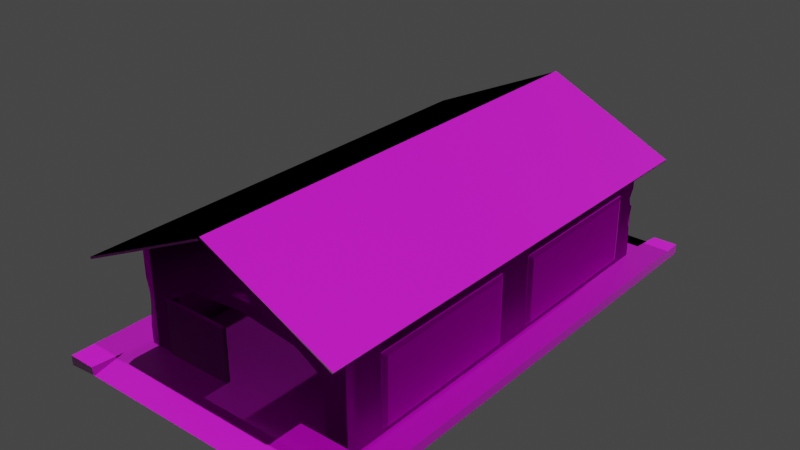# Source: warehouse.blend  (saved by Blender 3.4.6; exported with 4.5.12 LTS)
import bpy
from mathutils import Matrix  # noqa: F401  (used for matrix-valued properties, if any)

bpy.ops.wm.read_factory_settings(use_empty=True)
scene = bpy.context.scene
scene.name = 'Scene'

# ---- collections
col_collection = bpy.data.collections.new('Collection'); scene.collection.children.link(col_collection)

# ---- images (referenced by path relative to the original .blend; pixels are not part of the script)
import os
ASSET_DIR = os.environ.get("B2B_ASSET_DIR", "")  # directory of the original .blend (textures are referenced by path, not embedded)
HERE = os.path.dirname(os.path.abspath(__file__))  # packed textures are extracted next to this script under _unpacked/

def load_image(name, relpath, width, height, colorspace="sRGB"):
    """Load a texture the original file referenced (path relative to the .blend, or extracted next to this script)."""
    p = next((c for c in (os.path.join(HERE, relpath), os.path.join(ASSET_DIR, relpath)) if relpath and os.path.exists(c)), "")
    if p:
        img = bpy.data.images.load(p, check_existing=True)
        img.name = name
    else:  # same state as the original file: an image datablock whose file is absent (Cycles renders it pink)
        img = bpy.data.images.new(name, width, height)
        img.source = "FILE"
        img.filepath = "//" + (relpath or name)
    img.colorspace_settings.name = colorspace
    return img
img_cement_jpg = load_image('cement.jpg', 'nes/cement.jpg', 1024, 1024, 'sRGB')
img_cement_normal_jpg = load_image('cement normal.jpg', 'nes/cement normal.jpg', 1024, 1024, 'Non-Color')
img_awm_tex_jpg = load_image('awm tex.jpg', 'awm tex.jpg', 1024, 1024, 'sRGB')
img_matt_palmer_tmetg2ky59m_unsplashnormal_jpg = load_image('matt-palmer-TmETG2KY59M-unsplashNormal.jpg', 'nes/matt-palmer-TmETG2KY59M-unsplashNormal.jpg', 1024, 1024, 'Non-Color')
img_download_jpg = load_image('download.jpg', 'nes/download.jpg', 1024, 1024, 'sRGB')
img_dno_jpg = load_image('dno.jpg', 'nes/dno.jpg', 1024, 1024, 'Non-Color')
img_steelpalt_jpg = load_image('steelpalt.jpg', 'nes/steelpalt.jpg', 1024, 1024, 'sRGB')
img_steelpaltnor_jpg = load_image('steelpaltnor.jpg', 'nes/steelpaltnor.jpg', 1024, 1024, 'Non-Color')
img_asbestos_jpg = load_image('asbestos.jpg', 'nes/asbestos.jpg', 1024, 1024, 'sRGB')
img_asbestosnor_jpg = load_image('asbestosnor.jpg', 'nes/asbestosnor.jpg', 1024, 1024, 'Non-Color')

# ---- materials (node trees are filled in below, after node groups)
mat_material_009 = bpy.data.materials.new('Material.009')
mat_material_009.use_transparent_shadow = False
mat_material_001 = bpy.data.materials.new('Material.001')
mat_material_001.use_transparent_shadow = False
mat_material_002 = bpy.data.materials.new('Material.002')
mat_material_002.use_transparent_shadow = False
mat_material_005 = bpy.data.materials.new('Material.005')
mat_material_005.use_transparent_shadow = False
mat_material_007 = bpy.data.materials.new('Material.007')
mat_material_007.use_transparent_shadow = False
mat_material_006 = bpy.data.materials.new('Material.006')
mat_material_006.use_transparent_shadow = False

# ---- material node trees
mat_material_009.use_nodes = True; mat_material_009.node_tree.nodes.clear()
_N = mat_material_009.node_tree.nodes; _L = mat_material_009.node_tree.links
n0 = _N.new('ShaderNodeBsdfPrincipled'); n0.name = 'Principled BSDF'; n0.location = (10, 300)
n0.distribution = 'GGX'
n0.subsurface_method = 'RANDOM_WALK_SKIN'
n0.inputs[3].default_value = 1.45
n0.inputs[27].default_value = (0.0, 0.0, 0.0, 1.0)
n0.inputs[28].default_value = 1.0
n1 = _N.new('ShaderNodeOutputMaterial'); n1.name = 'Material Output'; n1.location = (300, 300)
n2 = _N.new('ShaderNodeTexImage'); n2.name = 'Image Texture'; n2.location = (-337, 241)
n2.image = img_cement_jpg
n3 = _N.new('ShaderNodeTexImage'); n3.name = 'Image Texture.001'; n3.location = (-376, -225)
n3.image = img_cement_normal_jpg
n4 = _N.new('ShaderNodeNormalMap'); n4.name = 'Normal Map'; n4.location = (-172, -197)
_L.new(n0.outputs[0], n1.inputs[0])
_L.new(n2.outputs[0], n0.inputs[0])
_L.new(n3.outputs[0], n4.inputs[1])
_L.new(n4.outputs[0], n0.inputs[5])
n1.is_active_output = True
mat_material_001.use_nodes = True; mat_material_001.node_tree.nodes.clear()
_N = mat_material_001.node_tree.nodes; _L = mat_material_001.node_tree.links
n0 = _N.new('ShaderNodeBsdfPrincipled'); n0.name = 'Principled BSDF'; n0.location = (10, 300)
n0.distribution = 'GGX'
n0.subsurface_method = 'RANDOM_WALK_SKIN'
n0.inputs[2].default_value = 1.0
n0.inputs[3].default_value = 1.45
n0.inputs[13].default_value = 0.0
n0.inputs[27].default_value = (0.0, 0.0, 0.0, 1.0)
n0.inputs[28].default_value = 1.0
n1 = _N.new('ShaderNodeOutputMaterial'); n1.name = 'Material Output'; n1.location = (300, 300)
n2 = _N.new('ShaderNodeTexImage'); n2.name = 'Image Texture'; n2.location = (-277, 231)
n2.image = img_awm_tex_jpg
n3 = _N.new('ShaderNodeNormalMap'); n3.name = 'Normal Map'; n3.location = (-144, -176)
n4 = _N.new('ShaderNodeTexCoord'); n4.name = 'Texture Coordinate.001'; n4.location = (-824, -157)
n5 = _N.new('ShaderNodeMapping'); n5.name = 'Mapping'; n5.location = (-642, 265)
n5.inputs[3].default_value = (0.8, 1.2, 0.6)
n6 = _N.new('ShaderNodeTexCoord'); n6.name = 'Texture Coordinate'; n6.location = (-796, 142)
n7 = _N.new('ShaderNodeMapping'); n7.name = 'Mapping.001'; n7.location = (-569, -64)
n7.inputs[3].default_value = (8.6, 15.7, 4.8)
n8 = _N.new('ShaderNodeTexImage'); n8.name = 'Image Texture.001'; n8.location = (-423, -193)
n8.image = img_matt_palmer_tmetg2ky59m_unsplashnormal_jpg
_L.new(n0.outputs[0], n1.inputs[0])
_L.new(n2.outputs[0], n0.inputs[0])
_L.new(n3.outputs[0], n0.inputs[5])
_L.new(n5.outputs[0], n2.inputs[0])
_L.new(n6.outputs[2], n5.inputs[0])
_L.new(n4.outputs[2], n7.inputs[0])
_L.new(n7.outputs[0], n8.inputs[0])
_L.new(n8.outputs[0], n3.inputs[1])
n1.is_active_output = True
mat_material_002.use_nodes = True; mat_material_002.node_tree.nodes.clear()
_N = mat_material_002.node_tree.nodes; _L = mat_material_002.node_tree.links
n0 = _N.new('ShaderNodeBsdfPrincipled'); n0.name = 'Principled BSDF'; n0.location = (10, 300)
n0.distribution = 'GGX'
n0.subsurface_method = 'RANDOM_WALK_SKIN'
n0.inputs[3].default_value = 1.45
n0.inputs[27].default_value = (0.0, 0.0, 0.0, 1.0)
n0.inputs[28].default_value = 1.0
n1 = _N.new('ShaderNodeOutputMaterial'); n1.name = 'Material Output'; n1.location = (300, 300)
n2 = _N.new('ShaderNodeNormalMap'); n2.name = 'Normal Map'; n2.location = (-209, -111)
n3 = _N.new('ShaderNodeTexImage'); n3.name = 'Image Texture'; n3.location = (-301, 269)
n3.image = img_download_jpg
n4 = _N.new('ShaderNodeMapping'); n4.name = 'Mapping'; n4.location = (-509, 84)
n4.inputs[3].default_value = (17.6, 54.2, 1.0)
n5 = _N.new('ShaderNodeTexImage'); n5.name = 'Image Texture.001'; n5.location = (-318, -57)
n5.image = img_dno_jpg
n6 = _N.new('ShaderNodeTexCoord'); n6.name = 'Texture Coordinate'; n6.location = (-780, 90)
_L.new(n0.outputs[0], n1.inputs[0])
_L.new(n3.outputs[0], n0.inputs[0])
_L.new(n5.outputs[0], n2.inputs[1])
_L.new(n2.outputs[0], n0.inputs[5])
_L.new(n4.outputs[0], n3.inputs[0])
_L.new(n4.outputs[0], n5.inputs[0])
_L.new(n6.outputs[2], n4.inputs[0])
n1.is_active_output = True
mat_material_005.use_nodes = True; mat_material_005.node_tree.nodes.clear()
_N = mat_material_005.node_tree.nodes; _L = mat_material_005.node_tree.links
n0 = _N.new('ShaderNodeBsdfPrincipled'); n0.name = 'Principled BSDF'; n0.location = (10, 300)
n0.distribution = 'GGX'
n0.subsurface_method = 'RANDOM_WALK_SKIN'
n0.inputs[1].default_value = 0.68
n0.inputs[2].default_value = 1.0
n0.inputs[3].default_value = 1.45
n0.inputs[13].default_value = 0.0
n0.inputs[27].default_value = (0.0, 0.0, 0.0, 1.0)
n0.inputs[28].default_value = 1.0
n1 = _N.new('ShaderNodeOutputMaterial'); n1.name = 'Material Output'; n1.location = (300, 300)
n2 = _N.new('ShaderNodeTexImage'); n2.name = 'Image Texture'; n2.location = (-549, 252)
n2.image = img_steelpalt_jpg
n3 = _N.new('ShaderNodeNormalMap'); n3.name = 'Normal Map'; n3.location = (-260, -196)
n4 = _N.new('ShaderNodeTexImage'); n4.name = 'Image Texture.001'; n4.location = (-523, -129)
n4.image = img_steelpaltnor_jpg
n5 = _N.new('ShaderNodeTexCoord'); n5.name = 'Texture Coordinate'; n5.location = (-1119, 45)
n6 = _N.new('ShaderNodeMapping'); n6.name = 'Mapping'; n6.location = (-883, 23)
n6.inputs[1].default_value = (1.0, 1.0, 0.0)
n6.inputs[3].default_value = (1.0, 2.7, 1.0)
_L.new(n0.outputs[0], n1.inputs[0])
_L.new(n2.outputs[0], n0.inputs[0])
_L.new(n4.outputs[0], n3.inputs[1])
_L.new(n3.outputs[0], n0.inputs[5])
_L.new(n5.outputs[2], n6.inputs[0])
_L.new(n6.outputs[0], n2.inputs[0])
_L.new(n6.outputs[0], n4.inputs[0])
n1.is_active_output = True
mat_material_007.use_nodes = True; mat_material_007.node_tree.nodes.clear()
_N = mat_material_007.node_tree.nodes; _L = mat_material_007.node_tree.links
n0 = _N.new('ShaderNodeOutputMaterial'); n0.name = 'Material Output'; n0.location = (300, 300)
n1 = _N.new('ShaderNodeBsdfPrincipled'); n1.name = 'Principled BSDF'; n1.location = (10, 300)
n1.distribution = 'GGX'
n1.subsurface_method = 'RANDOM_WALK_SKIN'
n1.inputs[3].default_value = 1.45
n1.inputs[27].default_value = (0.0, 0.0, 0.0, 1.0)
n1.inputs[28].default_value = 1.0
n2 = _N.new('ShaderNodeMapping'); n2.name = 'Mapping'; n2.location = (-906, 32)
n2.inputs[1].default_value = (0.68, 2.14, 0.0)
n2.inputs[3].default_value = (5.6, 15.1, 1.0)
n3 = _N.new('ShaderNodeNormalMap'); n3.name = 'Normal Map'; n3.location = (-284, -188)
n4 = _N.new('ShaderNodeTexImage'); n4.name = 'Image Texture'; n4.location = (-572, 261)
n4.image = img_steelpalt_jpg
n5 = _N.new('ShaderNodeTexCoord'); n5.name = 'Texture Coordinate'; n5.location = (-1142, 54)
n6 = _N.new('ShaderNodeTexImage'); n6.name = 'Image Texture.001'; n6.location = (-547, -120)
n6.image = img_steelpaltnor_jpg
_L.new(n1.outputs[0], n0.inputs[0])
_L.new(n6.outputs[0], n3.inputs[1])
_L.new(n5.outputs[2], n2.inputs[0])
_L.new(n2.outputs[0], n4.inputs[0])
_L.new(n2.outputs[0], n6.inputs[0])
_L.new(n4.outputs[0], n1.inputs[0])
_L.new(n3.outputs[0], n1.inputs[5])
n0.is_active_output = True
mat_material_006.use_nodes = True; mat_material_006.node_tree.nodes.clear()
_N = mat_material_006.node_tree.nodes; _L = mat_material_006.node_tree.links
n0 = _N.new('ShaderNodeOutputMaterial'); n0.name = 'Material Output'; n0.location = (300, 300)
n1 = _N.new('ShaderNodeTexImage'); n1.name = 'Image Texture'; n1.location = (-363, 271)
n1.image = img_asbestos_jpg
n2 = _N.new('ShaderNodeBsdfPrincipled'); n2.name = 'Principled BSDF'; n2.location = (10, 300)
n2.distribution = 'GGX'
n2.subsurface_method = 'RANDOM_WALK_SKIN'
n2.inputs[3].default_value = 1.45
n2.inputs[27].default_value = (0.0, 0.0, 0.0, 1.0)
n2.inputs[28].default_value = 1.0
n3 = _N.new('ShaderNodeNormalMap'); n3.name = 'Normal Map'; n3.location = (-180, -196)
n4 = _N.new('ShaderNodeTexImage'); n4.name = 'Image Texture.001'; n4.location = (-380, -91)
n4.image = img_asbestosnor_jpg
n5 = _N.new('ShaderNodeMapping'); n5.name = 'Mapping'; n5.location = (-682, 60)
n5.inputs[3].default_value = (5.8, 25.3, 1.0)
n6 = _N.new('ShaderNodeTexCoord'); n6.name = 'Texture Coordinate'; n6.location = (-924, 24)
_L.new(n2.outputs[0], n0.inputs[0])
_L.new(n1.outputs[0], n2.inputs[0])
_L.new(n4.outputs[0], n3.inputs[1])
_L.new(n3.outputs[0], n2.inputs[5])
_L.new(n5.outputs[0], n1.inputs[0])
_L.new(n5.outputs[0], n4.inputs[0])
_L.new(n6.outputs[2], n5.inputs[0])
n0.is_active_output = True

# ---- world
world_world = bpy.data.worlds.new('World'); scene.world = world_world
world_world.use_nodes = True; world_world.node_tree.nodes.clear()
_N = world_world.node_tree.nodes; _L = world_world.node_tree.links
n0 = _N.new('ShaderNodeOutputWorld'); n0.name = 'World Output'; n0.location = (300, 300)
n1 = _N.new('ShaderNodeBackground'); n1.name = 'Background'; n1.location = (10, 300)
n1.inputs[0].default_value = (0.05088, 0.05088, 0.05088, 1.0)
_L.new(n1.outputs[0], n0.inputs[0])
n0.is_active_output = True
world_world.color = (0.05088, 0.05088, 0.05088)
world_world.use_sun_shadow = False
world_world.sun_shadow_jitter_overblur = 0.0

# ---- lights
light_sun = bpy.data.lights.new('Sun', 'SUN')
light_sun.transmission_factor = 0.0
light_sun.energy = 1.0
light_sun.shadow_soft_size = 0.125
light_sun_001 = bpy.data.lights.new('Sun.001', 'SUN')
light_sun_001.transmission_factor = 0.0
light_sun_001.energy = 1.0
light_sun_001.shadow_soft_size = 0.125
light_spot = bpy.data.lights.new('Spot', 'SPOT')
light_spot.transmission_factor = 0.0
light_spot.shadow_soft_size = 0.25
light_spot.shadow_maximum_resolution = 0.006
light_spot.use_absolute_resolution = True
light_sun_002 = bpy.data.lights.new('Sun.002', 'SUN')
light_sun_002.transmission_factor = 0.0
light_sun_002.energy = 1.0
light_sun_002.shadow_soft_size = 0.125

# ---- meshes
me_cube_004 = bpy.data.meshes.new('Cube.004')
me_cube_004.from_pydata([(-1.0, -1.0, -1.0), (-1.0, -1.0, 1.0), (-1.0, 1.0, -1.0), (-1.0, 1.0, 1.0), (1.0, -1.0, -1.0), (1.0, -1.0, 1.0), (1.0, 1.0, -1.0), (1.0, 1.0, 1.0), (-0.8049, 1.0, -0.5), (-0.8049, -1.0, -0.5), (0.8234, 1.0, -0.5), (0.8234, -1.0, -0.5), (-1.0, -0.8652, -1.0), (-1.0, -0.8652, 1.0), (1.0, -0.8652, -1.0), (1.0, -0.8652, 1.0), (-0.7957, -0.8652, 1.0), (-0.7957, -0.8652, -1.0), (0.8122, -0.8652, 1.0), (0.8122, -0.8652, -1.0), (-1.0, 0.8787, 1.0), (1.0, 0.8787, -1.0), (-1.0, 0.8787, -1.0), (1.0, 0.8787, 1.0), (-0.7957, 0.8787, 1.0), (-0.7957, 0.8787, -1.0), (0.8122, 0.8787, 1.0), (0.8122, 0.8787, -1.0), (-1.0, -0.8767, -1.0), (1.0, -0.8767, 1.0), (-0.7957, -0.8767, 1.0), (-0.7957, -0.8767, -1.0), (0.8122, -0.8767, 1.0), (0.8122, -0.8767, -1.0), (-1.0, -0.8767, 1.0), (1.0, -0.8767, -1.0), (0.8347, 1.0, 1.0), (0.8347, -1.0, 1.0), (0.8347, -0.8652, 1.0), (0.8347, -0.8652, -1.0), (0.8347, 0.8787, -1.0), (0.8347, 0.8787, 1.0), (0.8347, -0.8767, 1.0), (0.8347, -0.8767, -1.0), (-1.0, 0.8889, 1.0), (1.0, 0.8889, -1.0), (-1.0, 0.8889, -1.0), (1.0, 0.8889, 1.0), (-0.7957, 0.8889, 1.0), (-0.7957, 0.8889, -1.0), (0.8122, 0.8889, 1.0), (0.8122, 0.8889, -1.0), (0.8347, 0.8889, 1.0), (0.8347, 0.8889, -1.0), (-0.8141, -1.0, 1.0), (-0.8141, 1.0, 1.0), (-0.8141, -0.8652, -1.0), (-0.8141, -0.8652, 1.0), (-0.8141, 0.8787, 1.0), (-0.8141, 0.8787, -1.0), (-0.8141, -0.8767, -1.0), (-0.8141, -0.8767, 1.0), (-0.8141, 0.8889, -1.0), (-0.8141, 0.8889, 1.0), (0.7585, 0.7997, 21.54), (0.7585, 0.7997, -0.1329), (0.7585, -0.7755, 21.54), (0.7585, -0.7755, -0.1329), (0.8128, 0.7997, 21.54), (0.8128, 0.7997, -0.1329), (0.8128, -0.7755, 21.54), (0.8128, -0.7755, -0.1329), (0.8128, 0.7997, 21.54), (0.8128, -0.7755, 21.54), (0.7585, 0.7997, 21.54), (0.7585, 0.7997, -0.1329), (0.7585, -0.7755, 21.54), (0.7585, -0.7755, -0.1329), (0.8089, -0.6615, 16.27), (0.8089, -0.6615, 2.273), (0.8119, -0.05713, 16.27), (0.8119, -0.05713, 2.273), (0.8089, -0.6615, 15.57), (0.8119, -0.05713, 15.57), (0.8089, -0.6615, 2.938), (0.8119, -0.05713, 2.938), (0.8086, -0.6313, 16.27), (0.8181, -0.6312, 2.273), (0.8275, -0.6312, 15.57), (0.8275, -0.6312, 2.938), (0.8087, -0.6464, 16.27), (0.8182, -0.6463, 2.273), (0.8277, -0.6463, 15.57), (0.8277, -0.6463, 2.938), (0.8122, -0.08583, 2.273), (0.8217, -0.08579, 15.57), (0.8217, -0.08579, 2.938), (0.8122, -0.08583, 16.27), (0.8121, -0.07148, 2.273), (0.8215, -0.07144, 15.57), (0.8215, -0.07144, 2.938), (0.8121, -0.07148, 16.27), (0.8119, -0.05713, 14.94), (0.8089, -0.6615, 14.94), (0.8275, -0.6312, 14.94), (0.8277, -0.6463, 14.94), (0.8217, -0.08579, 14.94), (0.8215, -0.07144, 14.94), (0.8089, -0.6615, 3.538), (0.8119, -0.05713, 3.538), (0.8275, -0.6312, 3.538), (0.8277, -0.6463, 3.538), (0.8217, -0.08579, 3.538), (0.8215, -0.07144, 3.538), (0.8089, 0.09313, 16.27), (0.8089, 0.09313, 2.273), (0.8119, 0.6975, 16.27), (0.8119, 0.6975, 2.273), (0.8089, 0.09313, 15.57), (0.8119, 0.6975, 15.57), (0.8089, 0.09313, 2.938), (0.8119, 0.6975, 2.938), (0.8086, 0.1233, 16.27), (0.8181, 0.1234, 2.273), (0.8275, 0.1234, 15.57), (0.8275, 0.1234, 2.938), (0.8087, 0.1082, 16.27), (0.8182, 0.1083, 2.273), (0.8277, 0.1083, 15.57), (0.8277, 0.1083, 2.938), (0.8122, 0.6688, 2.273), (0.8217, 0.6688, 15.57), (0.8217, 0.6688, 2.938), (0.8122, 0.6688, 16.27), (0.8121, 0.6831, 2.273), (0.8215, 0.6832, 15.57), (0.8215, 0.6832, 2.938), (0.8121, 0.6831, 16.27), (0.8119, 0.6975, 14.94), (0.8089, 0.09313, 14.94), (0.8275, 0.1234, 14.94), (0.8277, 0.1083, 14.94), (0.8217, 0.6688, 14.94), (0.8215, 0.6832, 14.94), (0.8089, 0.09313, 3.538), (0.8119, 0.6975, 3.538), (0.8275, 0.1234, 3.538), (0.8277, 0.1083, 3.538), (0.8217, 0.6688, 3.538), (0.8215, 0.6832, 3.538), (0.8128, 0.7997, 11.93), (0.8128, 0.7997, 15.95), (0.8128, 0.7797, 14.07), (0.8128, 0.7862, 12.7), (0.8128, 0.7997, 5.696), (0.8128, 0.7997, 11.54), (0.8128, 0.7909, 10.09), (0.8128, 0.7838, 8.489), (0.8128, 0.7931, 7.07), (0.8156, -0.6464, 16.27), (0.8158, -0.6615, 16.27), (0.8158, -0.6615, 2.938), (0.8158, -0.6615, 2.274), (0.8189, -0.07146, 2.274), (0.8188, -0.0571, 2.274), (0.8188, -0.0571, 15.57), (0.8188, -0.0571, 16.27), (0.8158, -0.6615, 15.57), (0.8188, -0.0571, 14.94), (0.8158, -0.6615, 3.538), (0.8188, -0.0571, 2.938), (0.8191, -0.08581, 16.27), (0.8154, -0.6312, 16.27), (0.8251, -0.6463, 2.274), (0.8249, -0.6312, 2.274), (0.8191, -0.08581, 2.274), (0.8189, -0.07146, 16.27), (0.8188, -0.0571, 3.538), (0.8158, -0.6615, 14.94), (0.8156, 0.1083, 16.27), (0.8158, 0.09315, 16.27), (0.8158, 0.09315, 2.938), (0.8158, 0.09315, 2.274), (0.8189, 0.6832, 2.274), (0.8188, 0.6975, 2.274), (0.8188, 0.6975, 15.57), (0.8188, 0.6975, 16.27), (0.8158, 0.09315, 15.57), (0.8188, 0.6975, 14.94), (0.8158, 0.09315, 3.538), (0.8188, 0.6975, 2.938), (0.8191, 0.6688, 16.27), (0.8154, 0.1234, 16.27), (0.8251, 0.1083, 2.274), (0.8249, 0.1234, 2.274), (0.8191, 0.6688, 2.274), (0.8189, 0.6832, 16.27), (0.8188, 0.6975, 3.538), (0.8158, 0.09315, 14.94), (0.8172, -0.6463, 16.27), (0.8173, -0.6614, 16.27), (0.8173, -0.6614, 2.939), (0.8173, -0.6614, 2.274), (0.8205, -0.07141, 2.274), (0.8203, -0.05706, 2.274), (0.8203, -0.05706, 15.57), (0.8203, -0.05706, 16.27), (0.8173, -0.6614, 15.57), (0.8203, -0.05706, 14.94), (0.83, -0.07137, 15.57), (0.8173, -0.6614, 3.539), (0.8203, -0.05706, 2.939), (0.83, -0.07137, 2.939), (0.8206, -0.08576, 16.27), (0.817, -0.6312, 16.27), (0.8266, -0.6463, 2.274), (0.8265, -0.6312, 2.274), (0.8361, -0.6462, 15.57), (0.8359, -0.6311, 15.57), (0.8361, -0.6462, 2.939), (0.8359, -0.6311, 2.939), (0.8359, -0.6311, 14.94), (0.8361, -0.6462, 14.94), (0.8206, -0.08576, 2.274), (0.8301, -0.08572, 15.57), (0.8301, -0.08572, 2.939), (0.8205, -0.07141, 16.27), (0.8301, -0.08572, 14.94), (0.83, -0.07137, 14.94), (0.8203, -0.05706, 3.539), (0.8173, -0.6614, 14.94), (0.8359, -0.6311, 3.539), (0.8361, -0.6462, 3.539), (0.8301, -0.08572, 3.539), (0.83, -0.07137, 3.539), (0.8172, 0.1083, 16.27), (0.8173, 0.0932, 16.27), (0.8173, 0.0932, 2.939), (0.8173, 0.0932, 2.274), (0.8205, 0.6832, 2.274), (0.8203, 0.6976, 2.274), (0.8203, 0.6976, 15.57), (0.8203, 0.6976, 16.27), (0.8173, 0.0932, 15.57), (0.8203, 0.6976, 14.94), (0.83, 0.6833, 15.57), (0.8173, 0.0932, 3.539), (0.8203, 0.6976, 2.939), (0.83, 0.6833, 2.939), (0.8206, 0.6689, 16.27), (0.817, 0.1234, 16.27), (0.8266, 0.1084, 2.274), (0.8265, 0.1235, 2.274), (0.8361, 0.1084, 15.57), (0.8359, 0.1235, 15.57), (0.8361, 0.1084, 2.939), (0.8359, 0.1235, 2.939), (0.8359, 0.1235, 14.94), (0.8361, 0.1084, 14.94), (0.8206, 0.6689, 2.274), (0.8301, 0.6689, 15.57), (0.8301, 0.6689, 2.939), (0.8205, 0.6832, 16.27), (0.8301, 0.6689, 14.94), (0.83, 0.6833, 14.94), (0.8203, 0.6976, 3.539), (0.8173, 0.0932, 14.94), (0.8359, 0.1235, 3.539), (0.8361, 0.1084, 3.539), (0.8301, 0.6689, 3.539), (0.83, 0.6833, 3.539), (-0.6915, -0.7755, 21.54), (-0.6915, -0.7755, -0.1328), (-0.6915, 0.7997, 21.54), (-0.6915, 0.7997, -0.133), (-0.7459, -0.7755, 21.54), (-0.7459, -0.7755, -0.1327), (-0.7459, 0.7997, 21.54), (-0.7459, 0.7997, -0.133), (-0.7459, -0.7755, 21.54), (-0.7459, 0.7997, 21.54), (-0.6915, -0.7755, 21.54), (-0.6915, -0.7755, -0.1328), (-0.6915, 0.7997, 21.54), (-0.6915, 0.7997, -0.133), (-0.7419, 0.6857, 16.27), (-0.7419, 0.6857, 2.273), (-0.7449, 0.08137, 16.27), (-0.7449, 0.08137, 2.273), (-0.7419, 0.6857, 15.57), (-0.7449, 0.08137, 15.57), (-0.7419, 0.6857, 2.938), (-0.7449, 0.08137, 2.938), (-0.7416, 0.6555, 16.27), (-0.7511, 0.6555, 2.273), (-0.7605, 0.6554, 15.57), (-0.7605, 0.6554, 2.938), (-0.7418, 0.6706, 16.27), (-0.7512, 0.6706, 2.273), (-0.7607, 0.6705, 15.57), (-0.7607, 0.6705, 2.938), (-0.7452, 0.1101, 2.273), (-0.7547, 0.11, 15.57), (-0.7547, 0.11, 2.938), (-0.7452, 0.1101, 16.27), (-0.7451, 0.09572, 2.273), (-0.7546, 0.09568, 15.57), (-0.7546, 0.09568, 2.938), (-0.7451, 0.09572, 16.27), (-0.7449, 0.08137, 14.94), (-0.7419, 0.6857, 14.94), (-0.7605, 0.6554, 14.94), (-0.7607, 0.6705, 14.94), (-0.7547, 0.11, 14.94), (-0.7546, 0.09568, 14.94), (-0.7419, 0.6857, 3.538), (-0.7449, 0.08137, 3.538), (-0.7605, 0.6554, 3.538), (-0.7607, 0.6705, 3.538), (-0.7547, 0.11, 3.538), (-0.7546, 0.09568, 3.538), (-0.7419, -0.06889, 16.27), (-0.7419, -0.06889, 2.273), (-0.7449, -0.6733, 16.27), (-0.7449, -0.6733, 2.273), (-0.7419, -0.06889, 15.57), (-0.7449, -0.6733, 15.57), (-0.7419, -0.06889, 2.938), (-0.7449, -0.6733, 2.938), (-0.7416, -0.0991, 16.27), (-0.7511, -0.09915, 2.273), (-0.7605, -0.09919, 15.57), (-0.7605, -0.09919, 2.938), (-0.7418, -0.084, 16.27), (-0.7512, -0.08404, 2.273), (-0.7607, -0.08408, 15.57), (-0.7607, -0.08408, 2.938), (-0.7452, -0.6445, 2.273), (-0.7547, -0.6446, 15.57), (-0.7547, -0.6446, 2.938), (-0.7452, -0.6445, 16.27), (-0.7451, -0.6589, 2.273), (-0.7546, -0.6589, 15.57), (-0.7546, -0.6589, 2.938), (-0.7451, -0.6589, 16.27), (-0.7449, -0.6733, 14.94), (-0.7419, -0.06889, 14.94), (-0.7605, -0.09919, 14.94), (-0.7607, -0.08408, 14.94), (-0.7547, -0.6446, 14.94), (-0.7546, -0.6589, 14.94), (-0.7419, -0.06889, 3.538), (-0.7449, -0.6733, 3.538), (-0.7605, -0.09919, 3.538), (-0.7607, -0.08408, 3.538), (-0.7547, -0.6446, 3.538), (-0.7546, -0.6589, 3.538), (-0.7459, -0.7755, 4.865), (-0.7459, -0.7755, 14.61), (-0.7459, -0.7443, 8.999), (-0.7459, -0.757, 7.217), (-0.7132, -0.7755, 9.497), (-0.7185, -0.7755, 5.788), (-0.7459, -0.7507, 8.108), (-0.7158, -0.7755, 7.642), (-0.7459, -0.7475, 8.554), (-0.7145, -0.7755, 8.57), (-0.7509, 0.6706, 16.27), (-0.7511, 0.6857, 16.27), (-0.7511, 0.6857, 2.938), (-0.7511, 0.6857, 2.274), (-0.7542, 0.09569, 2.274), (-0.7541, 0.08134, 2.274), (-0.7541, 0.08134, 15.57), (-0.7541, 0.08134, 16.27), (-0.7511, 0.6857, 15.57), (-0.7541, 0.08134, 14.94), (-0.7637, 0.09565, 15.57), (-0.7511, 0.6857, 3.538), (-0.7541, 0.08134, 2.939), (-0.7637, 0.09565, 2.939), (-0.7544, 0.11, 16.27), (-0.7507, 0.6555, 16.27), (-0.7604, 0.6706, 2.274), (-0.7602, 0.6554, 2.274), (-0.7699, 0.6705, 15.57), (-0.7697, 0.6554, 15.57), (-0.7699, 0.6705, 2.938), (-0.7697, 0.6554, 2.938), (-0.7697, 0.6554, 14.94), (-0.7699, 0.6705, 14.94), (-0.7544, 0.11, 2.274), (-0.7639, 0.11, 15.57), (-0.7639, 0.11, 2.939), (-0.7542, 0.09569, 16.27), (-0.7639, 0.11, 14.94), (-0.7637, 0.09565, 14.94), (-0.7541, 0.08134, 3.539), (-0.7511, 0.6857, 14.94), (-0.7697, 0.6554, 3.538), (-0.7699, 0.6705, 3.538), (-0.7639, 0.11, 3.539), (-0.7637, 0.09565, 3.539), (-0.7509, -0.08403, 16.27), (-0.7511, -0.06892, 16.27), (-0.7511, -0.06892, 2.939), (-0.7511, -0.06892, 2.274), (-0.7542, -0.6589, 2.274), (-0.7541, -0.6733, 2.274), (-0.7541, -0.6733, 15.57), (-0.7541, -0.6733, 16.27), (-0.7511, -0.06892, 15.57), (-0.7541, -0.6733, 14.94), (-0.7637, -0.659, 15.57), (-0.7511, -0.06892, 3.539), (-0.7541, -0.6733, 2.939), (-0.7637, -0.659, 2.939), (-0.7544, -0.6446, 16.27), (-0.7507, -0.09914, 16.27), (-0.7604, -0.08407, 2.274), (-0.7602, -0.09918, 2.274), (-0.7699, -0.08411, 15.57), (-0.7697, -0.09922, 15.57), (-0.7699, -0.08411, 2.939), (-0.7697, -0.09922, 2.939), (-0.7697, -0.09922, 14.94), (-0.7699, -0.08411, 14.94), (-0.7544, -0.6446, 2.274), (-0.7639, -0.6446, 15.57), (-0.7639, -0.6446, 2.939), (-0.7542, -0.6589, 16.27), (-0.7639, -0.6446, 14.94), (-0.7637, -0.659, 14.94), (-0.7541, -0.6733, 3.539), (-0.7511, -0.06892, 14.94), (-0.7697, -0.09922, 3.539), (-0.7699, -0.08411, 3.539), (-0.7639, -0.6446, 3.539), (-0.7637, -0.659, 3.539), (0.8065, 0.7713, 0.03987), (0.8065, 0.7713, 21.43), (-0.735, 0.7713, 0.03987), (-0.735, 0.7713, 21.43), (0.03578, 0.7713, 21.43), (-0.3496, 0.7713, 21.43), (0.4212, 0.7713, 21.43), (0.6138, 0.7713, 0.03987), (0.6138, 0.7713, 21.43), (-0.5423, 0.7713, 21.43), (-0.5423, 0.7713, 0.03987), (-0.5423, 0.7713, 11.57), (-0.3496, 0.7713, 15.24), (0.6138, 0.7713, 12.08), (0.03578, 0.7713, 16.93), (0.4212, 0.7713, 16.12), (0.8065, 0.7713, 0.03987), (0.8065, 0.7713, 21.43), (-0.735, 0.7713, 0.03987), (-0.735, 0.7713, 21.43), (0.8065, 0.8056, 0.03987), (0.8065, 0.8056, 21.43), (-0.735, 0.8056, 0.03987), (-0.735, 0.8056, 21.43), (0.03578, 0.7713, 21.43), (0.03578, 0.8056, 21.43), (-0.3496, 0.7713, 21.43), (-0.3496, 0.8056, 21.43), (0.4212, 0.8056, 21.43), (0.4212, 0.7713, 21.43), (0.6138, 0.7713, 0.03987), (0.6138, 0.8056, 21.43), (0.6138, 0.7713, 21.43), (0.6138, 0.8056, 0.03987), (-0.5423, 0.7713, 21.43), (-0.5423, 0.8056, 0.03987), (-0.5423, 0.7713, 0.03987), (-0.5423, 0.8056, 21.43), (0.03578, 0.8056, 16.89), (-0.3496, 0.8056, 15.32), (-0.5423, 0.8056, 11.69), (0.6138, 0.8056, 12.21), (0.4212, 0.8056, 16.05), (-0.5423, 0.7713, 11.57), (-0.3496, 0.7713, 15.24), (0.6138, 0.7713, 12.08), (0.03578, 0.7713, 16.93), (0.4212, 0.7713, 16.12), (0.8065, 0.8056, 15.77), (0.8065, 0.8056, 11.97), (0.7661, 0.8056, 14.21), (0.7735, 0.8056, 12.41), (0.8065, 0.8056, 11.48), (0.8065, 0.8056, 5.839), (0.7737, 0.8056, 6.812), (0.779, 0.8056, 8.593), (0.8065, 0.8056, 15.81), (-0.735, -0.7408, 0.03978), (-0.735, -0.7408, 21.43), (0.8065, -0.7408, 0.03994), (0.8065, -0.7408, 21.43), (0.03578, -0.7408, 21.43), (0.4212, -0.7408, 21.43), (-0.3496, -0.7408, 21.43), (-0.5423, -0.7408, 0.0398), (-0.5423, -0.7408, 21.43), (0.6138, -0.7408, 21.43), (0.6138, -0.7408, 0.03992), (0.6138, -0.7408, 11.57), (0.4212, -0.7408, 15.24), (-0.5423, -0.7408, 12.08), (0.03578, -0.7408, 16.93), (-0.3496, -0.7408, 16.12), (-0.735, -0.7408, 0.03978), (-0.735, -0.7408, 21.43), (0.8065, -0.7408, 0.03995), (0.8065, -0.7408, 21.43), (-0.735, -0.771, 0.03979), (-0.735, -0.771, 21.43), (0.8065, -0.7752, 0.03995), (0.8065, -0.7752, 21.43), (0.03578, -0.7408, 21.43), (0.03578, -0.7752, 21.43), (0.4212, -0.7408, 21.43), (0.4212, -0.7752, 21.43), (-0.3496, -0.7752, 21.43), (-0.3496, -0.7408, 21.43), (-0.5423, -0.7408, 0.0398), (-0.5423, -0.7752, 21.43), (-0.5423, -0.7408, 21.43), (-0.5423, -0.7752, 0.03981), (0.6138, -0.7408, 21.43), (0.6138, -0.7752, 0.03993), (0.6138, -0.7408, 0.03993), (0.6138, -0.7752, 21.43), (0.03578, -0.7752, 16.89), (0.4212, -0.7752, 15.32), (0.6138, -0.7752, 11.69), (-0.5423, -0.7752, 12.21), (-0.3496, -0.7752, 16.05), (0.6138, -0.7408, 11.57), (0.4212, -0.7408, 15.24), (-0.5423, -0.7408, 12.08), (0.03578, -0.7408, 16.93), (-0.3496, -0.7408, 16.12), (-0.5423, -0.7408, 6.062), (-0.5423, -0.7752, 6.126), (-0.5423, -0.7408, 9.072), (-0.5423, -0.7752, 9.169), (0.03578, -0.7752, 19.16), (0.4212, -0.7752, 18.37), (0.6138, -0.7752, 16.56), (-0.5423, -0.7752, 16.82), (-0.3496, -0.7752, 18.74), (0.03578, -0.7752, 20.82), (0.4212, -0.7752, 20.61), (0.6138, -0.7752, 20.13), (-0.5423, -0.7752, 20.2), (-0.3496, -0.7752, 20.71), (-0.0393, -0.7408, 21.43), (-0.0393, -0.7752, 21.43), (-0.0393, -0.7752, 16.73), (-0.0393, -0.7408, 16.77), (-0.0393, -0.7752, 19.08), (-0.0393, -0.7752, 20.8), (0.1067, -0.7752, 21.43), (0.1067, -0.7408, 21.43), (0.1067, -0.7752, 16.6), (0.1067, -0.7408, 16.62), (0.1067, -0.7752, 19.02), (0.1067, -0.7752, 20.78), (0.1041, -0.7408, 21.43), (0.1041, -0.7408, 16.63), (-0.0393, -0.7752, 21.43), (-0.0393, -0.7408, 16.77), (-0.0393, -0.7752, 19.08), (-0.0393, -0.7752, 20.8), (-0.0393, -0.7408, 21.43), (-0.0393, -0.7752, 16.73), (-0.5423, -0.7408, 16.76), (0.4212, -0.7408, 18.33), (0.6138, -0.7408, 16.5), (0.03578, -0.7408, 19.18), (-0.3496, -0.7408, 18.77), (0.1041, -0.7408, 19.03), (-0.03172, -0.7408, 21.43), (-0.03172, -0.7408, 16.78), (-0.03172, -0.7408, 19.11), (0.1041, -0.7408, 20.23), (-0.5423, -0.7408, 19.09), (0.4212, -0.7408, 19.88), (0.6138, -0.7408, 18.96), (0.03578, -0.7408, 20.3), (-0.3496, -0.7408, 20.1), (-0.03172, -0.7408, 20.27), (0.8066, 0.7667, 12.78), (0.7601, 0.7992, 14.16), (0.8068, 0.7991, 16.45), (0.7739, 0.8013, 14.37), (0.7747, 0.7991, 12.3), (0.7865, 0.7948, 14.9), (0.7908, 0.7997, 16.01), (0.807, 0.7992, 11.89), (0.8067, 0.7829, 14.62), (0.767, 0.8002, 14.26), (0.7806, 0.7969, 13.6), (0.7989, 0.7883, 13.82), (0.7543, 0.7997, 21.54), (0.7543, 0.7997, -0.1329), (0.8087, 0.7997, 21.54), (0.8087, 0.7997, -0.1329), (0.8087, 0.7997, 11.93), (0.8087, 0.7997, 15.95), (0.8087, 0.7997, 5.696), (0.8087, 0.7997, 11.54), (0.8087, 0.7997, 15.46), (0.7787, 0.7997, 12.5), (0.7704, 0.7997, 14.13), (0.7746, 0.7997, 13.32), (0.7896, 0.7997, 14.8), (0.8065, 0.7658, 0.03987), (0.8065, 0.7658, 21.43), (0.8065, 0.8002, 0.03987), (0.8065, 0.8002, 21.43), (0.8065, 0.8002, 15.77), (0.8065, 0.8002, 11.97), (0.8065, 0.8002, 11.48), (0.8065, 0.8002, 5.839), (0.8065, 0.8002, 15.81), (0.8065, 0.8002, 15.52), (0.8065, 0.8002, 12.31), (0.8065, 0.7864, 14.0), (0.8065, 0.7885, 12.89), (0.8065, 0.7874, 13.44), (0.8065, 0.7933, 14.76), (-0.7459, -0.7755, 4.865), (-0.7459, -0.7755, 14.61), (-0.7459, -0.7443, 8.999), (-0.7459, -0.757, 7.217), (-0.7132, -0.7755, 9.497), (-0.7185, -0.7755, 5.788), (-0.7364, -0.7715, 8.924), (-0.7459, -0.7507, 8.108), (-0.7158, -0.7755, 7.642), (-0.7384, -0.7697, 11.57), (-0.7459, -0.7475, 8.554), (-0.7145, -0.7755, 8.57), (0.6424, 0.7936, 11.86), (0.6424, 0.7936, 0.1503), (0.1845, 0.7936, 11.86), (0.1845, 0.7936, 0.1503), (0.6424, 0.8048, 11.86), (0.6424, 0.8048, 0.1503), (0.1845, 0.8048, 11.86), (0.1845, 0.8048, 0.1503), (0.601, 0.7936, 11.86), (0.601, 0.7936, 0.1503), (0.601, 0.8048, 11.86), (0.601, 0.8048, 0.1503), (0.2116, 0.7936, 0.1503), (0.2116, 0.8048, 11.86), (0.2116, 0.7936, 11.86), (0.2116, 0.8048, 0.1503), (0.6424, 0.7936, 10.76), (0.1845, 0.7936, 10.76), (0.1845, 0.8048, 10.76), (0.6424, 0.8048, 10.76), (0.601, 0.8048, 10.76), (0.601, 0.7936, 10.76), (0.2116, 0.8048, 10.76), (0.2116, 0.7936, 10.76), (0.6424, 0.7936, 1.267), (0.1845, 0.7936, 1.267), (0.1845, 0.8048, 1.267), (0.6424, 0.8048, 1.267), (0.601, 0.8048, 1.267), (0.601, 0.7936, 1.267), (0.2116, 0.8048, 1.267), (0.2116, 0.7936, 1.267), (0.1845, 0.8082, 10.76), (0.1845, 0.8082, 11.86), (0.2116, 0.8082, 11.86), (0.601, 0.8082, 0.1503), (0.6424, 0.8082, 0.1503), (0.6424, 0.8082, 10.76), (0.6424, 0.8082, 11.86), (0.601, 0.8082, 11.86), (0.2116, 0.8082, 0.1503), (0.601, 0.8082, 10.76), (0.1845, 0.8082, 0.1503), (0.2116, 0.8082, 10.76), (0.1845, 0.8082, 1.267), (0.6424, 0.8082, 1.267), (0.601, 0.8082, 1.267), (0.2116, 0.8082, 1.267), (-0.1205, -0.7795, 11.86), (-0.1205, -0.7795, 0.1503), (-0.5784, -0.7795, 11.86), (-0.5784, -0.7795, 0.1503), (-0.1205, -0.7683, 11.86), (-0.1205, -0.7683, 0.1503), (-0.5784, -0.7683, 11.86), (-0.5784, -0.7683, 0.1503), (-0.1619, -0.7795, 11.86), (-0.1619, -0.7795, 0.1503), (-0.1619, -0.7683, 11.86), (-0.1619, -0.7683, 0.1503), (-0.5513, -0.7795, 0.1503), (-0.5513, -0.7683, 11.86), (-0.5513, -0.7795, 11.86), (-0.5513, -0.7683, 0.1503), (-0.1205, -0.7795, 10.76), (-0.5784, -0.7795, 10.76), (-0.5784, -0.7683, 10.76), (-0.1205, -0.7683, 10.76), (-0.1619, -0.7683, 10.76), (-0.1619, -0.7795, 10.76), (-0.5513, -0.7683, 10.76), (-0.5513, -0.7795, 10.76), (-0.1205, -0.7795, 1.267), (-0.5784, -0.7795, 1.267), (-0.5784, -0.7683, 1.267), (-0.1205, -0.7683, 1.267), (-0.1619, -0.7683, 1.267), (-0.1619, -0.7795, 1.267), (-0.5513, -0.7683, 1.267), (-0.5513, -0.7795, 1.267), (-0.5784, -0.7649, 10.76), (-0.5784, -0.7649, 11.86), (-0.5513, -0.7649, 11.86), (-0.1619, -0.7649, 0.1503), (-0.1205, -0.7649, 0.1503), (-0.1205, -0.7649, 10.76), (-0.1205, -0.7649, 11.86), (-0.1619, -0.7649, 11.86), (-0.5513, -0.7649, 0.1503), (-0.1619, -0.7649, 10.76), (-0.5784, -0.7649, 0.1503), (-0.5513, -0.7649, 10.76), (-0.5784, -0.7649, 1.267), (-0.1205, -0.7649, 1.267), (-0.1619, -0.7649, 1.267), (-0.5513, -0.7649, 1.267), (0.02267, -0.9056, 32.63), (0.02774, -0.9057, 32.96), (0.04071, 0.9311, 32.7), (0.04579, 0.9311, 33.04), (0.888, -0.9084, 20.23), (0.893, -0.9084, 20.57), (0.906, 0.9283, 20.3), (0.9111, 0.9283, 20.64), (0.807, 0.7732, 21.33), (0.03491, 0.7732, 32.55), (-0.7372, 0.7732, 21.33), (0.807, 0.8063, 21.33), (0.03491, 0.8063, 32.55), (-0.7372, 0.8063, 21.33), (-0.7372, -0.7418, 21.33), (0.03491, -0.7418, 32.55), (0.807, -0.7418, 21.33), (-0.7372, -0.775, 21.33), (0.03491, -0.775, 32.55), (0.807, -0.775, 21.33), (0.02305, -0.9095, 32.73), (0.02859, -0.9095, 32.36), (0.04321, 0.9273, 32.95), (0.04875, 0.9273, 32.58), (-0.9234, -0.9053, 19.27), (-0.9179, -0.9053, 18.9), (-0.9032, 0.9315, 19.49), (-0.8977, 0.9314, 19.12)], [(72, 73), (279, 280)], [(46, 44, 3, 2), (10, 36, 7, 6), (35, 29, 5, 4), (9, 54, 1, 0), (43, 35, 4, 11), (61, 34, 1, 54), (32, 30, 9, 11), (60, 31, 9), (42, 32, 11, 37), (31, 33, 11, 9), (25, 27, 19, 17), (41, 26, 18, 38), (59, 25, 17, 56), (26, 24, 16, 18), (58, 20, 13, 57), (40, 21, 14, 39), (21, 23, 15, 14), (28, 34, 13, 12), (45, 47, 23, 21), (53, 45, 21, 40), (63, 44, 20, 58), (50, 48, 24, 26), (62, 49, 25, 59), (52, 50, 26, 41), (49, 51, 27, 25), (12, 13, 20, 22), (0, 1, 34, 28), (17, 19, 33, 31), (38, 18, 32, 42), (56, 17, 31, 60), (18, 16, 30, 32), (57, 13, 34, 61), (39, 14, 35, 43), (14, 15, 29, 35), (19, 39, 43, 33), (15, 38, 42, 29), (47, 52, 41, 23), (51, 53, 40, 27), (27, 40, 39, 19), (23, 41, 38, 15), (29, 42, 37, 5), (4, 5, 37, 11), (33, 43, 11), (10, 53, 51), (7, 36, 52, 47), (8, 10, 51, 49), (36, 10, 50, 52), (8, 49, 62), (10, 8, 48, 50), (55, 3, 44, 63), (10, 6, 45, 53), (6, 7, 47, 45), (22, 20, 44, 46), (8, 55, 63, 48), (2, 8, 62, 46), (16, 57, 61, 30), (12, 56, 60, 28), (46, 62, 59, 22), (48, 63, 58, 24), (24, 58, 57, 16), (22, 59, 56, 12), (2, 3, 55, 8), (28, 60, 9, 0), (30, 61, 54, 9), (66, 67, 71, 70), (70, 71, 69, 154, 158, 157, 156, 155, 150, 153, 152, 151, 68), (66, 70, 68, 64), (71, 67, 65, 69), (74, 75, 77, 76), (100, 85, 81, 98), (101, 80, 83, 99), (113, 109, 85, 100), (111, 110, 89, 93), (90, 86, 88, 92), (93, 89, 87, 91), (84, 93, 91, 79), (78, 90, 92, 82), (108, 111, 93, 84), (110, 112, 96, 89), (86, 97, 95, 88), (89, 96, 94, 87), (112, 113, 100, 96), (97, 101, 99, 95), (96, 100, 98, 94), (95, 99, 107, 106), (88, 95, 106, 104), (82, 92, 105, 103), (92, 88, 104, 105), (99, 83, 102, 107), (106, 107, 113, 112), (104, 106, 112, 110), (103, 105, 111, 108), (105, 104, 110, 111), (107, 102, 109, 113), (136, 121, 117, 134), (137, 116, 119, 135), (149, 145, 121, 136), (147, 146, 125, 129), (126, 122, 124, 128), (129, 125, 123, 127), (120, 129, 127, 115), (114, 126, 128, 118), (144, 147, 129, 120), (146, 148, 132, 125), (122, 133, 131, 124), (125, 132, 130, 123), (148, 149, 136, 132), (133, 137, 135, 131), (132, 136, 134, 130), (131, 135, 143, 142), (124, 131, 142, 140), (118, 128, 141, 139), (128, 124, 140, 141), (135, 119, 138, 143), (142, 143, 149, 148), (140, 142, 148, 146), (139, 141, 147, 144), (141, 140, 146, 147), (143, 138, 145, 149), (172, 159, 199, 214), (194, 195, 259, 252), (165, 166, 206, 205), (191, 192, 250, 249), (190, 197, 265, 247), (163, 164, 204, 203), (198, 189, 246, 266), (161, 162, 202, 201), (184, 190, 247, 240), (176, 171, 213, 226), (186, 196, 262, 242), (189, 181, 237, 246), (159, 160, 200, 199), (167, 178, 230, 207), (188, 185, 241, 244), (177, 168, 208, 229), (173, 174, 216, 215), (182, 193, 251, 238), (174, 175, 223, 216), (195, 183, 239, 259), (180, 187, 243, 236), (171, 172, 214, 213), (192, 179, 235, 250), (170, 177, 229, 211), (185, 186, 242, 241), (178, 169, 210, 230), (183, 184, 240, 239), (164, 170, 211, 204), (181, 182, 238, 237), (166, 176, 226, 206), (169, 161, 201, 210), (196, 191, 249, 262), (179, 180, 236, 235), (187, 198, 266, 243), (168, 165, 205, 208), (162, 173, 215, 202), (175, 163, 203, 223), (197, 188, 244, 265), (160, 167, 207, 200), (193, 194, 252, 251), (144, 120, 181, 189), (90, 78, 160, 159), (116, 137, 196, 186), (101, 97, 171, 176), (117, 121, 190, 184), (84, 79, 162, 161), (139, 144, 189, 198), (98, 81, 164, 163), (121, 145, 197, 190), (133, 122, 192, 191), (83, 80, 166, 165), (123, 130, 195, 194), (86, 90, 159, 172), (127, 123, 194, 193), (78, 82, 167, 160), (145, 138, 188, 197), (94, 98, 163, 175), (79, 91, 173, 162), (102, 83, 165, 168), (118, 139, 198, 187), (126, 114, 180, 179), (137, 133, 191, 196), (108, 84, 161, 169), (80, 101, 176, 166), (120, 115, 182, 181), (81, 85, 170, 164), (134, 117, 184, 183), (103, 108, 169, 178), (119, 116, 186, 185), (85, 109, 177, 170), (122, 126, 179, 192), (97, 86, 172, 171), (114, 118, 187, 180), (130, 134, 183, 195), (87, 94, 175, 174), (115, 127, 193, 182), (91, 87, 174, 173), (109, 102, 168, 177), (138, 119, 185, 188), (82, 103, 178, 167), (212, 203, 204, 211), (226, 209, 205, 206), (234, 212, 211, 229), (232, 219, 220, 231), (199, 217, 218, 214), (219, 215, 216, 220), (201, 202, 215, 219), (200, 207, 217, 199), (210, 201, 219, 232), (231, 220, 225, 233), (214, 218, 224, 213), (220, 216, 223, 225), (233, 225, 212, 234), (213, 224, 209, 226), (225, 223, 203, 212), (224, 227, 228, 209), (218, 221, 227, 224), (207, 230, 222, 217), (217, 222, 221, 218), (209, 228, 208, 205), (227, 233, 234, 228), (221, 231, 233, 227), (230, 210, 232, 222), (222, 232, 231, 221), (228, 234, 229, 208), (248, 239, 240, 247), (262, 245, 241, 242), (270, 248, 247, 265), (268, 255, 256, 267), (235, 253, 254, 250), (255, 251, 252, 256), (237, 238, 251, 255), (236, 243, 253, 235), (246, 237, 255, 268), (267, 256, 261, 269), (250, 254, 260, 249), (256, 252, 259, 261), (269, 261, 248, 270), (249, 260, 245, 262), (261, 259, 239, 248), (260, 263, 264, 245), (254, 257, 263, 260), (243, 266, 258, 253), (253, 258, 257, 254), (245, 264, 244, 241), (263, 269, 270, 264), (257, 267, 269, 263), (266, 246, 268, 258), (258, 268, 267, 257), (264, 270, 265, 244), (273, 274, 278, 277), (277, 278, 276, 357, 360, 363, 365, 359, 358, 275), (275, 358, 361, 366, 364, 362, 357, 276, 272, 271), (273, 277, 275, 271), (278, 274, 272, 276), (281, 282, 284, 283), (307, 292, 288, 305), (308, 287, 290, 306), (320, 316, 292, 307), (318, 317, 296, 300), (297, 293, 295, 299), (300, 296, 294, 298), (291, 300, 298, 286), (285, 297, 299, 289), (315, 318, 300, 291), (317, 319, 303, 296), (293, 304, 302, 295), (296, 303, 301, 294), (319, 320, 307, 303), (304, 308, 306, 302), (303, 307, 305, 301), (302, 306, 314, 313), (295, 302, 313, 311), (289, 299, 312, 310), (299, 295, 311, 312), (306, 290, 309, 314), (313, 314, 320, 319), (311, 313, 319, 317), (310, 312, 318, 315), (312, 311, 317, 318), (314, 309, 316, 320), (343, 328, 324, 341), (344, 323, 326, 342), (356, 352, 328, 343), (354, 353, 332, 336), (333, 329, 331, 335), (336, 332, 330, 334), (327, 336, 334, 322), (321, 333, 335, 325), (351, 354, 336, 327), (353, 355, 339, 332), (329, 340, 338, 331), (332, 339, 337, 330), (355, 356, 343, 339), (340, 344, 342, 338), (339, 343, 341, 337), (338, 342, 350, 349), (331, 338, 349, 347), (325, 335, 348, 346), (335, 331, 347, 348), (342, 326, 345, 350), (349, 350, 356, 355), (347, 349, 355, 353), (346, 348, 354, 351), (348, 347, 353, 354), (350, 345, 352, 356), (380, 371, 372, 379), (394, 377, 373, 374), (402, 380, 379, 397), (400, 387, 388, 399), (367, 385, 386, 382), (387, 383, 384, 388), (369, 370, 383, 387), (368, 375, 385, 367), (378, 369, 387, 400), (399, 388, 393, 401), (382, 386, 392, 381), (388, 384, 391, 393), (401, 393, 380, 402), (381, 392, 377, 394), (393, 391, 371, 380), (392, 395, 396, 377), (386, 389, 395, 392), (375, 398, 390, 385), (385, 390, 389, 386), (377, 396, 376, 373), (395, 401, 402, 396), (389, 399, 401, 395), (398, 378, 400, 390), (390, 400, 399, 389), (396, 402, 397, 376), (416, 407, 408, 415), (430, 413, 409, 410), (438, 416, 415, 433), (436, 423, 424, 435), (403, 421, 422, 418), (423, 419, 420, 424), (405, 406, 419, 423), (404, 411, 421, 403), (414, 405, 423, 436), (435, 424, 429, 437), (418, 422, 428, 417), (424, 420, 427, 429), (437, 429, 416, 438), (417, 428, 413, 430), (429, 427, 407, 416), (428, 431, 432, 413), (422, 425, 431, 428), (411, 434, 426, 421), (421, 426, 425, 422), (413, 432, 412, 409), (431, 437, 438, 432), (425, 435, 437, 431), (434, 414, 436, 426), (426, 436, 435, 425), (432, 438, 433, 412), (292, 316, 397, 379), (329, 333, 403, 418), (304, 293, 382, 381), (321, 325, 411, 404), (337, 341, 407, 427), (294, 301, 391, 384), (322, 334, 419, 406), (298, 294, 384, 383), (316, 309, 376, 397), (345, 326, 409, 412), (289, 310, 398, 375), (351, 327, 405, 414), (297, 285, 368, 367), (323, 344, 430, 410), (308, 304, 381, 394), (324, 328, 415, 408), (291, 286, 370, 369), (346, 351, 414, 434), (305, 288, 372, 371), (328, 352, 433, 415), (340, 329, 418, 417), (290, 287, 374, 373), (330, 337, 427, 420), (293, 297, 367, 382), (334, 330, 420, 419), (285, 289, 375, 368), (352, 345, 412, 433), (301, 305, 371, 391), (286, 298, 383, 370), (309, 290, 373, 376), (325, 346, 434, 411), (333, 321, 404, 403), (344, 340, 417, 430), (315, 291, 369, 378), (287, 308, 394, 374), (327, 322, 406, 405), (288, 292, 379, 372), (341, 324, 408, 407), (310, 315, 378, 398), (326, 323, 410, 409), (449, 450, 448, 442, 441), (453, 454, 445, 443), (450, 451, 444, 448), (454, 452, 447, 445), (439, 440, 447, 452, 446), (451, 453, 443, 444), (457, 458, 462, 461), (472, 480, 470, 460, 495, 489, 490, 488, 491, 494, 493, 492, 459), (469, 472, 459, 455), (470, 471, 456, 460), (466, 465, 463, 464), (476, 473, 465, 466), (464, 463, 468, 467), (467, 468, 471, 470), (462, 458, 473, 476), (457, 461, 474, 475), (461, 462, 476, 479, 474), (480, 481, 467, 470), (477, 478, 466, 464), (478, 479, 476, 466), (481, 477, 464, 467), (469, 484, 480, 472), (480, 484, 486, 481), (481, 486, 485, 477), (477, 485, 483, 478), (478, 483, 482, 479), (475, 474, 479, 482), (489, 495, 487), (506, 507, 580, 590, 505, 499, 498), (593, 592, 502, 584), (590, 589, 501, 505), (592, 588, 504, 502), (496, 497, 504, 588, 578, 509, 503), (514, 515, 519, 518), (529, 545, 547, 537, 551, 556, 527, 517, 516), (516, 517, 513, 512), (526, 529, 516, 512), (527, 528, 513, 517), (564, 565, 520, 521), (533, 530, 522, 523), (572, 576, 525, 524), (524, 525, 528, 527), (519, 515, 530, 533), (514, 518, 531, 532), (518, 519, 533, 555, 550, 536, 531), (556, 557, 524, 527), (569, 554, 523, 564), (554, 555, 533, 523), (563, 553, 521, 559), (546, 541, 537, 547), (537, 541, 543, 538), (560, 561, 542, 534), (566, 567, 540, 535), (535, 540, 539, 536), (532, 531, 536, 539), (526, 544, 545, 529), (544, 546, 547, 545), (560, 534, 548, 562), (535, 536, 550, 549), (566, 535, 549, 568), (537, 538, 552, 551), (549, 550, 555, 554), (568, 549, 554, 569), (551, 552, 557, 556), (574, 562, 563, 575), (577, 560, 562, 574), (577, 573, 561, 560), (575, 563, 559, 572), (521, 520, 558, 559), (534, 566, 568, 548), (534, 542, 567, 566), (553, 569, 564, 521), (523, 522, 565, 564), (589, 587, 570, 501), (557, 575, 572, 524), (538, 543, 573, 577), (538, 577, 574, 552), (552, 574, 575, 557), (559, 558, 576, 572), (581, 583, 571, 510), (508, 571, 583, 579), (511, 509, 578, 582), (507, 508, 579, 580), (585, 511, 582, 586), (510, 585, 586, 581), (591, 593, 584, 500), (500, 570, 587, 591), (579, 583, 587, 589), (582, 578, 588, 592), (580, 579, 589, 590), (586, 582, 592, 593), (553, 591, 587, 569), (569, 587, 583, 568), (548, 568, 583, 581), (548, 581, 586, 562), (553, 563, 593, 591), (575, 574, 586, 593), (604, 603, 597, 599), (605, 604, 599, 600), (602, 605, 600, 596), (594, 601, 605, 602), (601, 598, 604, 605), (598, 595, 603, 604), (608, 611, 614, 618, 616, 617, 615, 610, 613, 612, 609, 607, 606), (621, 626, 625, 624, 629, 631, 632, 630, 633, 628, 623, 627, 622, 620, 619), (640, 641, 637, 634), (643, 645, 638, 635), (634, 639, 642, 640), (643, 644, 641, 640), (635, 636, 644, 643), (640, 642, 645, 643), (641, 644, 636, 640), (677, 658, 649, 671), (671, 649, 653, 672), (653, 661, 686, 688), (673, 651, 647, 670), (654, 656, 650, 646), (657, 655, 647, 651), (661, 658, 655, 657), (660, 659, 656, 654), (657, 651, 682, 681), (670, 647, 655, 675), (664, 672, 690, 678), (648, 652, 659, 660), (653, 649, 658, 661), (675, 655, 658, 677), (654, 667, 669, 660), (661, 657, 681, 686), (646, 662, 667, 654), (659, 652, 679, 680), (650, 665, 662, 646), (650, 656, 685, 684), (648, 663, 664, 652), (660, 669, 663, 648), (667, 675, 677, 669), (656, 659, 680, 685), (662, 670, 675, 667), (668, 676, 674, 666), (665, 673, 670, 662), (652, 664, 678, 679), (663, 671, 672, 664), (669, 677, 671, 663), (692, 681, 682, 691), (693, 686, 681, 692), (690, 688, 686, 693), (679, 678, 689, 680), (680, 689, 687, 685), (685, 687, 683, 684), (678, 690, 693, 689), (687, 692, 691, 683), (673, 665, 683, 691), (672, 653, 688, 690), (665, 650, 684, 683), (668, 666, 687, 689), (666, 674, 692, 687), (651, 673, 691, 682), (674, 676, 693, 692), (676, 668, 689, 693), (725, 706, 697, 719), (719, 697, 701, 720), (701, 709, 734, 736), (721, 699, 695, 718), (702, 704, 698, 694), (705, 703, 695, 699), (709, 706, 703, 705), (708, 707, 704, 702), (705, 699, 730, 729), (718, 695, 703, 723), (712, 720, 738, 726), (696, 700, 707, 708), (701, 697, 706, 709), (723, 703, 706, 725), (702, 715, 717, 708), (709, 705, 729, 734), (694, 710, 715, 702), (707, 700, 727, 728), (698, 713, 710, 694), (698, 704, 733, 732), (696, 711, 712, 700), (708, 717, 711, 696), (715, 723, 725, 717), (704, 707, 728, 733), (710, 718, 723, 715), (716, 724, 722, 714), (713, 721, 718, 710), (700, 712, 726, 727), (711, 719, 720, 712), (717, 725, 719, 711), (740, 729, 730, 739), (741, 734, 729, 740), (738, 736, 734, 741), (727, 726, 737, 728), (728, 737, 735, 733), (733, 735, 731, 732), (726, 738, 741, 737), (735, 740, 739, 731), (721, 713, 731, 739), (720, 701, 736, 738), (713, 698, 732, 731), (716, 714, 735, 737), (714, 722, 740, 735), (699, 721, 739, 730), (722, 724, 741, 740), (724, 716, 737, 741), (742, 743, 745, 744), (744, 745, 749, 748), (748, 749, 747, 746), (746, 747, 743, 742), (744, 748, 746, 742), (749, 745, 743, 747), (750, 751, 752), (752, 751, 754, 755), (755, 754, 753), (753, 754, 751, 750), (752, 755, 753, 750), (756, 757, 758), (758, 757, 760, 761), (761, 760, 759), (759, 760, 757, 756), (758, 761, 759, 756), (762, 763, 765, 764), (764, 765, 769, 768), (768, 769, 767, 766), (766, 767, 763, 762), (764, 768, 766, 762), (769, 765, 763, 767)])
me_cube_004.polygons.foreach_set('material_index', [0, 0, 0, 0, 0, 0, 0, 0, 0, 0, 0, 0, 0, 0, 0, 0, 0, 0, 0, 0, 0, 0, 0, 0, 0, 0, 0, 0, 0, 0, 0, 0, 0, 0, 0, 0, 0, 0, 0, 0, 0, 0, 0, 0, 0, 0, 0, 0, 0, 0, 0, 0, 0, 0, 0, 0, 0, 0, 0, 0, 0, 0, 0, 0, 1, 1, 1, 1, 2, 3, 3, 3, 3, 3, 3, 3, 3, 3, 3, 3, 3, 3, 3, 3, 3, 3, 3, 3, 3, 3, 3, 3, 3, 3, 3, 3, 3, 3, 3, 3, 3, 3, 3, 3, 3, 3, 3, 3, 3, 3, 3, 3, 3, 3, 3, 3, 3, 3, 3, 3, 3, 3, 3, 3, 3, 3, 3, 3, 3, 3, 3, 3, 3, 3, 3, 3, 3, 3, 3, 3, 3, 3, 3, 3, 3, 3, 3, 3, 3, 3, 3, 3, 3, 3, 3, 3, 3, 3, 3, 3, 3, 3, 3, 3, 3, 3, 3, 3, 3, 3, 3, 3, 3, 3, 3, 3, 3, 3, 3, 3, 3, 3, 3, 3, 3, 3, 3, 3, 3, 3, 3, 3, 3, 3, 3, 3, 3, 3, 3, 3, 3, 3, 3, 3, 3, 3, 3, 3, 3, 3, 3, 3, 3, 3, 3, 3, 3, 3, 3, 3, 3, 3, 3, 3, 3, 3, 3, 3, 3, 3, 3, 3, 3, 3, 3, 3, 3, 3, 3, 3, 3, 3, 3, 3, 3, 3, 3, 3, 3, 1, 1, 1, 1, 1, 2, 3, 3, 3, 3, 3, 3, 3, 3, 3, 3, 3, 3, 3, 3, 3, 3, 3, 3, 3, 3, 3, 3, 3, 3, 3, 3, 3, 3, 3, 3, 3, 3, 3, 3, 3, 3, 3, 3, 3, 3, 3, 3, 3, 3, 3, 3, 3, 3, 3, 3, 3, 3, 3, 3, 3, 3, 3, 3, 3, 3, 3, 3, 3, 3, 3, 3, 3, 3, 3, 3, 3, 3, 3, 3, 3, 3, 3, 3, 3, 3, 3, 3, 3, 3, 3, 3, 3, 3, 3, 3, 3, 3, 3, 3, 3, 3, 3, 3, 3, 3, 3, 3, 3, 3, 3, 3, 3, 3, 3, 3, 3, 3, 3, 3, 3, 3, 3, 3, 3, 3, 3, 3, 3, 3, 3, 3, 3, 3, 3, 3, 3, 3, 3, 3, 3, 3, 3, 3, 3, 3, 2, 2, 2, 2, 2, 2, 1, 1, 1, 1, 1, 1, 1, 1, 1, 1, 1, 1, 1, 1, 1, 1, 1, 1, 1, 1, 1, 1, 2, 2, 2, 2, 2, 1, 1, 1, 1, 1, 1, 1, 1, 1, 1, 1, 1, 1, 1, 1, 1, 1, 1, 1, 1, 1, 1, 1, 1, 1, 1, 1, 1, 1, 1, 1, 1, 1, 1, 1, 1, 1, 1, 1, 1, 2, 1, 1, 1, 1, 1, 2, 2, 2, 2, 2, 2, 2, 2, 2, 2, 2, 2, 1, 1, 1, 1, 1, 1, 0, 0, 0, 0, 0, 0, 0, 0, 0, 0, 0, 0, 0, 0, 0, 4, 4, 4, 4, 4, 4, 4, 4, 4, 4, 4, 4, 4, 4, 4, 4, 4, 4, 4, 4, 4, 4, 4, 4, 4, 4, 4, 4, 4, 4, 4, 4, 4, 4, 4, 4, 4, 4, 4, 4, 4, 4, 4, 4, 4, 4, 4, 4, 4, 4, 4, 4, 4, 4, 4, 4, 4, 4, 4, 4, 4, 4, 4, 4, 4, 4, 4, 4, 4, 4, 4, 4, 4, 4, 4, 4, 4, 4, 4, 4, 4, 4, 4, 4, 4, 4, 4, 4, 4, 4, 4, 4, 5, 5, 5, 5, 5, 5, 1, 1, 1, 1, 1, 1, 1, 1, 1, 1, 5, 5, 5, 5, 5, 5])
_uv = me_cube_004.uv_layers.new(name='UVMap')
_uv.uv.foreach_set('vector', [0.375, 0.2361, 0.625, 0.2361, 0.625, 0.25, 0.375, 0.25, 0.375, 0.4793, 0.625, 0.4793, 0.625, 0.5, 0.375, 0.5, 0.375, 0.7346, 0.625, 0.7346, 0.625, 0.75, 0.375, 0.75, 0.375, 0.9768, 0.625, 0.9768, 0.625, 1.0, 0.375, 1.0, 0.3543, 0.7346, 0.375, 0.7346, 0.375, 0.75, 0.3543, 0.75, 0.8518, 0.7346, 0.875, 0.7346, 0.875, 0.75, 0.8518, 0.75, 0.6485, 0.7346, 0.8495, 0.7346, 0.8495, 0.75, 0.6485, 0.75, 0.1482, 0.7346, 0.1505, 0.7346, 0.1482, 0.75, 0.6457, 0.7346, 0.6485, 0.7346, 0.6485, 0.75, 0.6457, 0.75, 0.1505, 0.7346, 0.3515, 0.7346, 0.3515, 0.75, 0.1505, 0.75, 0.1505, 0.5152, 0.3515, 0.5152, 0.3515, 0.7331, 0.1505, 0.7331, 0.6457, 0.5152, 0.6485, 0.5152, 0.6485, 0.7331, 0.6457, 0.7331, 0.1482, 0.5152, 0.1505, 0.5152, 0.1505, 0.7331, 0.1482, 0.7331, 0.6485, 0.5152, 0.8495, 0.5152, 0.8495, 0.7331, 0.6485, 0.7331, 0.8518, 0.5152, 0.875, 0.5152, 0.875, 0.7331, 0.8518, 0.7331, 0.3543, 0.5152, 0.375, 0.5152, 0.375, 0.7331, 0.3543, 0.7331, 0.375, 0.5152, 0.625, 0.5152, 0.625, 0.7331, 0.375, 0.7331, 0.375, 0.01541, 0.625, 0.01541, 0.625, 0.01685, 0.375, 0.01685, 0.375, 0.5139, 0.625, 0.5139, 0.625, 0.5152, 0.375, 0.5152, 0.3543, 0.5139, 0.375, 0.5139, 0.375, 0.5152, 0.3543, 0.5152, 0.8518, 0.5139, 0.875, 0.5139, 0.875, 0.5152, 0.8518, 0.5152, 0.6485, 0.5139, 0.8495, 0.5139, 0.8495, 0.5152, 0.6485, 0.5152, 0.1482, 0.5139, 0.1505, 0.5139, 0.1505, 0.5152, 0.1482, 0.5152, 0.6457, 0.5139, 0.6485, 0.5139, 0.6485, 0.5152, 0.6457, 0.5152, 0.1505, 0.5139, 0.3515, 0.5139, 0.3515, 0.5152, 0.1505, 0.5152, 0.375, 0.01685, 0.625, 0.01685, 0.625, 0.2348, 0.375, 0.2348, 0.375, 0.0, 0.625, 0.0, 0.625, 0.01541, 0.375, 0.01541, 0.1505, 0.7331, 0.3515, 0.7331, 0.3515, 0.7346, 0.1505, 0.7346, 0.6457, 0.7331, 0.6485, 0.7331, 0.6485, 0.7346, 0.6457, 0.7346, 0.1482, 0.7331, 0.1505, 0.7331, 0.1505, 0.7346, 0.1482, 0.7346, 0.6485, 0.7331, 0.8495, 0.7331, 0.8495, 0.7346, 0.6485, 0.7346, 0.8518, 0.7331, 0.875, 0.7331, 0.875, 0.7346, 0.8518, 0.7346, 0.3543, 0.7331, 0.375, 0.7331, 0.375, 0.7346, 0.3543, 0.7346, 0.375, 0.7331, 0.625, 0.7331, 0.625, 0.7346, 0.375, 0.7346, 0.3515, 0.7331, 0.3543, 0.7331, 0.3543, 0.7346, 0.3515, 0.7346, 0.625, 0.7331, 0.6457, 0.7331, 0.6457, 0.7346, 0.625, 0.7346, 0.625, 0.5139, 0.6457, 0.5139, 0.6457, 0.5152, 0.625, 0.5152, 0.3515, 0.5139, 0.3543, 0.5139, 0.3543, 0.5152, 0.3515, 0.5152, 0.3515, 0.5152, 0.3543, 0.5152, 0.3543, 0.7331, 0.3515, 0.7331, 0.625, 0.5152, 0.6457, 0.5152, 0.6457, 0.7331, 0.625, 0.7331, 0.625, 0.7346, 0.6457, 0.7346, 0.6457, 0.75, 0.625, 0.75, 0.375, 0.75, 0.625, 0.75, 0.625, 0.7707, 0.375, 0.7707, 0.3515, 0.7346, 0.3543, 0.7346, 0.3515, 0.75, 0.3543, 0.5, 0.3543, 0.5139, 0.3515, 0.5139, 0.625, 0.5, 0.6457, 0.5, 0.6457, 0.5139, 0.625, 0.5139, 0.1505, 0.5, 0.3515, 0.5, 0.3515, 0.5139, 0.1505, 0.5139, 0.6457, 0.5, 0.6485, 0.5, 0.6485, 0.5139, 0.6457, 0.5139, 0.1505, 0.5, 0.1505, 0.5139, 0.1482, 0.5139, 0.6485, 0.5, 0.8495, 0.5, 0.8495, 0.5139, 0.6485, 0.5139, 0.8518, 0.5, 0.875, 0.5, 0.875, 0.5139, 0.8518, 0.5139, 0.3543, 0.5, 0.375, 0.5, 0.375, 0.5139, 0.3543, 0.5139, 0.375, 0.5, 0.625, 0.5, 0.625, 0.5139, 0.375, 0.5139, 0.375, 0.2348, 0.625, 0.2348, 0.625, 0.2361, 0.375, 0.2361, 0.8495, 0.5, 0.8518, 0.5, 0.8518, 0.5139, 0.8495, 0.5139, 0.125, 0.5, 0.1482, 0.5, 0.1482, 0.5139, 0.125, 0.5139, 0.8495, 0.7331, 0.8518, 0.7331, 0.8518, 0.7346, 0.8495, 0.7346, 0.125, 0.7331, 0.1482, 0.7331, 0.1482, 0.7346, 0.125, 0.7346, 0.125, 0.5139, 0.1482, 0.5139, 0.1482, 0.5152, 0.125, 0.5152, 0.8495, 0.5139, 0.8518, 0.5139, 0.8518, 0.5152, 0.8495, 0.5152, 0.8495, 0.5152, 0.8518, 0.5152, 0.8518, 0.7331, 0.8495, 0.7331, 0.125, 0.5152, 0.1482, 0.5152, 0.1482, 0.7331, 0.125, 0.7331, 0.375, 0.25, 0.625, 0.25, 0.625, 0.2732, 0.375, 0.2732, 0.125, 0.7346, 0.1482, 0.7346, 0.1482, 0.75, 0.125, 0.75, 0.8495, 0.7346, 0.8518, 0.7346, 0.8518, 0.75, 0.8495, 0.75, 0.375, 0.25, 0.625, 0.25, 0.625, 0.5, 0.375, 0.5, 0.375, 0.5, 0.625, 0.5, 0.625, 0.75, 0.5578, 0.75, 0.5419, 0.7489, 0.5255, 0.7475, 0.5071, 0.7486, 0.4903, 0.75, 0.4858, 0.75, 0.477, 0.7478, 0.4612, 0.7468, 0.4395, 0.75, 0.375, 0.75, 0.125, 0.5, 0.375, 0.5, 0.375, 0.75, 0.125, 0.75, 0.625, 0.5, 0.875, 0.5, 0.875, 0.75, 0.625, 0.75, 0.375, 0.0, 0.625, 0.0, 0.625, 0.25, 0.375, 0.25, 0.9525, 0.9762, 0.9525, 1.0, 1.0, 1.0, 1.0, 0.9762, 0.0, 0.9762, 0.0, 1.0, 0.05, 1.0, 0.05, 0.9762, 0.9096, 0.9762, 0.9096, 1.0, 0.9525, 1.0, 0.9525, 0.9762, 0.9096, 0.025, 0.9096, 0.05, 0.9525, 0.05, 0.9525, 0.025, 0.0, 0.025, 0.0, 0.05, 0.05, 0.05, 0.05, 0.025, 0.9525, 0.025, 0.9525, 0.05, 1.0, 0.05, 1.0, 0.025, 0.9525, 0.0, 0.9525, 0.025, 1.0, 0.025, 1.0, 0.0, 0.0, 0.0, 0.0, 0.025, 0.05, 0.025, 0.05, 0.0, 0.9096, 0.0, 0.9096, 0.025, 0.9525, 0.025, 0.9525, 0.0, 0.9096, 0.05, 0.9096, 0.9525, 0.9525, 0.9525, 0.9525, 0.05, 0.0, 0.05, 0.0, 0.9525, 0.05, 0.9525, 0.05, 0.05, 0.9525, 0.05, 0.9525, 0.9525, 1.0, 0.9525, 1.0, 0.05, 0.9096, 0.9525, 0.9096, 0.9762, 0.9525, 0.9762, 0.9525, 0.9525, 0.0, 0.9525, 0.0, 0.9762, 0.05, 0.9762, 0.05, 0.9525, 0.9525, 0.9525, 0.9525, 0.9762, 1.0, 0.9762, 1.0, 0.9525, 0.05, 0.9525, 0.05, 0.9762, 0.09512, 0.9762, 0.09512, 0.9525, 0.05, 0.05, 0.05, 0.9525, 0.09512, 0.9525, 0.09512, 0.05, 0.05, 0.0, 0.05, 0.025, 0.09512, 0.025, 0.09512, 0.0, 0.05, 0.025, 0.05, 0.05, 0.09512, 0.05, 0.09512, 0.025, 0.05, 0.9762, 0.05, 1.0, 0.09512, 1.0, 0.09512, 0.9762, 0.09512, 0.9525, 0.09512, 0.9762, 0.9096, 0.9762, 0.9096, 0.9525, 0.09512, 0.05, 0.09512, 0.9525, 0.9096, 0.9525, 0.9096, 0.05, 0.09512, 0.0, 0.09512, 0.025, 0.9096, 0.025, 0.9096, 0.0, 0.09512, 0.025, 0.09512, 0.05, 0.9096, 0.05, 0.9096, 0.025, 0.09512, 0.9762, 0.09512, 1.0, 0.9096, 1.0, 0.9096, 0.9762, 0.9525, 0.9762, 0.9525, 1.0, 1.0, 1.0, 1.0, 0.9762, 0.0, 0.9762, 0.0, 1.0, 0.05, 1.0, 0.05, 0.9762, 0.9096, 0.9762, 0.9096, 1.0, 0.9525, 1.0, 0.9525, 0.9762, 0.9096, 0.025, 0.9096, 0.05, 0.9525, 0.05, 0.9525, 0.025, 0.0, 0.025, 0.0, 0.05, 0.05, 0.05, 0.05, 0.025, 0.9525, 0.025, 0.9525, 0.05, 1.0, 0.05, 1.0, 0.025, 0.9525, 0.0, 0.9525, 0.025, 1.0, 0.025, 1.0, 0.0, 0.0, 0.0, 0.0, 0.025, 0.05, 0.025, 0.05, 0.0, 0.9096, 0.0, 0.9096, 0.025, 0.9525, 0.025, 0.9525, 0.0, 0.9096, 0.05, 0.9096, 0.9525, 0.9525, 0.9525, 0.9525, 0.05, 0.0, 0.05, 0.0, 0.9525, 0.05, 0.9525, 0.05, 0.05, 0.9525, 0.05, 0.9525, 0.9525, 1.0, 0.9525, 1.0, 0.05, 0.9096, 0.9525, 0.9096, 0.9762, 0.9525, 0.9762, 0.9525, 0.9525, 0.0, 0.9525, 0.0, 0.9762, 0.05, 0.9762, 0.05, 0.9525, 0.9525, 0.9525, 0.9525, 0.9762, 1.0, 0.9762, 1.0, 0.9525, 0.05, 0.9525, 0.05, 0.9762, 0.09512, 0.9762, 0.09512, 0.9525, 0.05, 0.05, 0.05, 0.9525, 0.09512, 0.9525, 0.09512, 0.05, 0.05, 0.0, 0.05, 0.025, 0.09512, 0.025, 0.09512, 0.0, 0.05, 0.025, 0.05, 0.05, 0.09512, 0.05, 0.09512, 0.025, 0.05, 0.9762, 0.05, 1.0, 0.09512, 1.0, 0.09512, 0.9762, 0.09512, 0.9525, 0.09512, 0.9762, 0.9096, 0.9762, 0.9096, 0.9525, 0.09512, 0.05, 0.09512, 0.9525, 0.9096, 0.9525, 0.9096, 0.05, 0.09512, 0.0, 0.09512, 0.025, 0.9096, 0.025, 0.9096, 0.0, 0.09512, 0.025, 0.09512, 0.05, 0.9096, 0.05, 0.9096, 0.025, 0.09512, 0.9762, 0.09512, 1.0, 0.9096, 1.0, 0.9096, 0.9762, 0.0, 0.05, 0.0, 0.025, 0.0, 0.025, 0.0, 0.05, 1.0, 0.05, 1.0, 0.9525, 1.0, 0.9525, 1.0, 0.05, 0.05, 1.0, 0.0, 1.0, 0.0, 1.0, 0.05, 1.0, 0.0, 0.9525, 0.0, 0.05, 0.0, 0.05, 0.0, 0.9525, 0.9525, 1.0, 0.9096, 1.0, 0.9096, 1.0, 0.9525, 1.0, 1.0, 0.9762, 1.0, 1.0, 1.0, 1.0, 1.0, 0.9762, 0.09512, 0.0, 0.9096, 0.0, 0.9096, 0.0, 0.09512, 0.0, 0.9525, 0.0, 1.0, 0.0, 1.0, 0.0, 0.9525, 0.0, 1.0, 1.0, 0.9525, 1.0, 0.9525, 1.0, 1.0, 1.0, 0.0, 0.9762, 0.0, 0.9525, 0.0, 0.9525, 0.0, 0.9762, 0.0, 1.0, 0.0, 0.9762, 0.0, 0.9762, 0.0, 1.0, 0.9096, 0.0, 0.9525, 0.0, 0.9525, 0.0, 0.9096, 0.0, 0.0, 0.025, 0.0, 0.0, 0.0, 0.0, 0.0, 0.025, 0.05, 0.0, 0.09512, 0.0, 0.09512, 0.0, 0.05, 0.0, 0.09512, 1.0, 0.05, 1.0, 0.05, 1.0, 0.09512, 1.0, 0.9096, 1.0, 0.09512, 1.0, 0.09512, 1.0, 0.9096, 1.0, 1.0, 0.025, 1.0, 0.05, 1.0, 0.05, 1.0, 0.025, 1.0, 0.0, 1.0, 0.025, 1.0, 0.025, 1.0, 0.0, 1.0, 0.05, 1.0, 0.9525, 1.0, 0.9525, 1.0, 0.05, 1.0, 0.9525, 1.0, 0.9762, 1.0, 0.9762, 1.0, 0.9525, 0.0, 0.0, 0.05, 0.0, 0.05, 0.0, 0.0, 0.0, 0.0, 0.9525, 0.0, 0.05, 0.0, 0.05, 0.0, 0.9525, 0.0, 0.05, 0.0, 0.025, 0.0, 0.025, 0.0, 0.05, 0.9525, 1.0, 0.9096, 1.0, 0.9096, 1.0, 0.9525, 1.0, 0.05, 1.0, 0.0, 1.0, 0.0, 1.0, 0.05, 1.0, 0.09512, 0.0, 0.9096, 0.0, 0.9096, 0.0, 0.09512, 0.0, 1.0, 0.9762, 1.0, 1.0, 1.0, 1.0, 1.0, 0.9762, 1.0, 1.0, 0.9525, 1.0, 0.9525, 1.0, 1.0, 1.0, 0.9525, 0.0, 1.0, 0.0, 1.0, 0.0, 0.9525, 0.0, 0.0, 1.0, 0.0, 0.9762, 0.0, 0.9762, 0.0, 1.0, 0.9096, 0.0, 0.9525, 0.0, 0.9525, 0.0, 0.9096, 0.0, 0.0, 0.9762, 0.0, 0.9525, 0.0, 0.9525, 0.0, 0.9762, 0.0, 0.025, 0.0, 0.0, 0.0, 0.0, 0.0, 0.025, 0.05, 0.0, 0.09512, 0.0, 0.09512, 0.0, 0.05, 0.0, 0.09512, 1.0, 0.05, 1.0, 0.05, 1.0, 0.09512, 1.0, 1.0, 0.0, 1.0, 0.025, 1.0, 0.025, 1.0, 0.0, 1.0, 0.9525, 1.0, 0.9762, 1.0, 0.9762, 1.0, 0.9525, 0.9096, 1.0, 0.09512, 1.0, 0.09512, 1.0, 0.9096, 1.0, 0.0, 0.0, 0.05, 0.0, 0.05, 0.0, 0.0, 0.0, 1.0, 0.025, 1.0, 0.05, 1.0, 0.05, 1.0, 0.025, 0.9096, 0.0, 0.9525, 0.0, 0.9525, 0.0, 0.9096, 0.0, 0.0, 0.025, 0.0, 0.0, 0.0, 0.0, 0.0, 0.025, 0.0, 1.0, 0.0, 0.9762, 0.0, 0.9762, 0.0, 1.0, 0.0, 0.9762, 0.0, 0.9525, 0.0, 0.9525, 0.0, 0.9762, 1.0, 1.0, 0.9525, 1.0, 0.9525, 1.0, 1.0, 1.0, 0.9525, 0.0, 1.0, 0.0, 1.0, 0.0, 0.9525, 0.0, 0.09512, 0.0, 0.9096, 0.0, 0.9096, 0.0, 0.09512, 0.0, 1.0, 0.9762, 1.0, 1.0, 1.0, 1.0, 1.0, 0.9762, 0.9525, 1.0, 0.9096, 1.0, 0.9096, 1.0, 0.9525, 1.0, 0.0, 0.9525, 0.0, 0.05, 0.0, 0.05, 0.0, 0.9525, 0.05, 1.0, 0.0, 1.0, 0.0, 1.0, 0.05, 1.0, 1.0, 0.05, 1.0, 0.9525, 1.0, 0.9525, 1.0, 0.05, 0.0, 0.05, 0.0, 0.025, 0.0, 0.025, 0.0, 0.05, 1.0, 0.025, 1.0, 0.05, 1.0, 0.05, 1.0, 0.025, 0.0, 0.0, 0.05, 0.0, 0.05, 0.0, 0.0, 0.0, 0.9096, 1.0, 0.09512, 1.0, 0.09512, 1.0, 0.9096, 1.0, 1.0, 0.9525, 1.0, 0.9762, 1.0, 0.9762, 1.0, 0.9525, 1.0, 0.0, 1.0, 0.025, 1.0, 0.025, 1.0, 0.0, 0.09512, 1.0, 0.05, 1.0, 0.05, 1.0, 0.09512, 1.0, 0.05, 0.0, 0.09512, 0.0, 0.09512, 0.0, 0.05, 0.0, 0.0, 0.025, 0.0, 0.0, 0.0, 0.0, 0.0, 0.025, 0.0, 0.9762, 0.0, 0.9525, 0.0, 0.9525, 0.0, 0.9762, 0.9096, 0.0, 0.9525, 0.0, 0.9525, 0.0, 0.9096, 0.0, 0.0, 1.0, 0.0, 0.9762, 0.0, 0.9762, 0.0, 1.0, 0.9525, 0.0, 1.0, 0.0, 1.0, 0.0, 0.9525, 0.0, 1.0, 1.0, 0.9525, 1.0, 0.9525, 1.0, 1.0, 1.0, 1.0, 0.9762, 1.0, 1.0, 1.0, 1.0, 1.0, 0.9762, 0.09512, 0.0, 0.9096, 0.0, 0.9096, 0.0, 0.09512, 0.0, 0.05, 1.0, 0.0, 1.0, 0.0, 1.0, 0.05, 1.0, 0.9525, 1.0, 0.9096, 1.0, 0.9096, 1.0, 0.9525, 1.0, 0.0, 0.05, 0.0, 0.025, 0.0, 0.025, 0.0, 0.05, 0.0, 0.9525, 0.0, 0.05, 0.0, 0.05, 0.0, 0.9525, 0.0, 0.0, 0.05, 0.0, 0.05, 0.0, 0.0, 0.0, 1.0, 0.9525, 1.0, 0.9762, 1.0, 0.9762, 1.0, 0.9525, 1.0, 0.05, 1.0, 0.9525, 1.0, 0.9525, 1.0, 0.05, 1.0, 0.0, 1.0, 0.025, 1.0, 0.025, 1.0, 0.0, 1.0, 0.025, 1.0, 0.05, 1.0, 0.05, 1.0, 0.025, 0.9096, 1.0, 0.09512, 1.0, 0.09512, 1.0, 0.9096, 1.0, 0.09512, 1.0, 0.05, 1.0, 0.05, 1.0, 0.09512, 1.0, 0.05, 0.0, 0.09512, 0.0, 0.09512, 0.0, 0.05, 0.0, 0.9525, 0.9762, 1.0, 0.9762, 1.0, 1.0, 0.9525, 1.0, 0.0, 0.9762, 0.05, 0.9762, 0.05, 1.0, 0.0, 1.0, 0.9096, 0.9762, 0.9525, 0.9762, 0.9525, 1.0, 0.9096, 1.0, 0.9096, 0.025, 0.9525, 0.025, 0.9525, 0.05, 0.9096, 0.05, 0.0, 0.025, 0.05, 0.025, 0.05, 0.05, 0.0, 0.05, 0.9525, 0.025, 1.0, 0.025, 1.0, 0.05, 0.9525, 0.05, 0.9525, 0.0, 1.0, 0.0, 1.0, 0.025, 0.9525, 0.025, 0.0, 0.0, 0.05, 0.0, 0.05, 0.025, 0.0, 0.025, 0.9096, 0.0, 0.9525, 0.0, 0.9525, 0.025, 0.9096, 0.025, 0.9096, 0.05, 0.9525, 0.05, 0.9525, 0.9525, 0.9096, 0.9525, 0.0, 0.05, 0.05, 0.05, 0.05, 0.9525, 0.0, 0.9525, 0.9525, 0.05, 1.0, 0.05, 1.0, 0.9525, 0.9525, 0.9525, 0.9096, 0.9525, 0.9525, 0.9525, 0.9525, 0.9762, 0.9096, 0.9762, 0.0, 0.9525, 0.05, 0.9525, 0.05, 0.9762, 0.0, 0.9762, 0.9525, 0.9525, 1.0, 0.9525, 1.0, 0.9762, 0.9525, 0.9762, 0.05, 0.9525, 0.09512, 0.9525, 0.09512, 0.9762, 0.05, 0.9762, 0.05, 0.05, 0.09512, 0.05, 0.09512, 0.9525, 0.05, 0.9525, 0.05, 0.0, 0.09512, 0.0, 0.09512, 0.025, 0.05, 0.025, 0.05, 0.025, 0.09512, 0.025, 0.09512, 0.05, 0.05, 0.05, 0.05, 0.9762, 0.09512, 0.9762, 0.09512, 1.0, 0.05, 1.0, 0.09512, 0.9525, 0.9096, 0.9525, 0.9096, 0.9762, 0.09512, 0.9762, 0.09512, 0.05, 0.9096, 0.05, 0.9096, 0.9525, 0.09512, 0.9525, 0.09512, 0.0, 0.9096, 0.0, 0.9096, 0.025, 0.09512, 0.025, 0.09512, 0.025, 0.9096, 0.025, 0.9096, 0.05, 0.09512, 0.05, 0.09512, 0.9762, 0.9096, 0.9762, 0.9096, 1.0, 0.09512, 1.0, 0.9525, 0.9762, 1.0, 0.9762, 1.0, 1.0, 0.9525, 1.0, 0.0, 0.9762, 0.05, 0.9762, 0.05, 1.0, 0.0, 1.0, 0.9096, 0.9762, 0.9525, 0.9762, 0.9525, 1.0, 0.9096, 1.0, 0.9096, 0.025, 0.9525, 0.025, 0.9525, 0.05, 0.9096, 0.05, 0.0, 0.025, 0.05, 0.025, 0.05, 0.05, 0.0, 0.05, 0.9525, 0.025, 1.0, 0.025, 1.0, 0.05, 0.9525, 0.05, 0.9525, 0.0, 1.0, 0.0, 1.0, 0.025, 0.9525, 0.025, 0.0, 0.0, 0.05, 0.0, 0.05, 0.025, 0.0, 0.025, 0.9096, 0.0, 0.9525, 0.0, 0.9525, 0.025, 0.9096, 0.025, 0.9096, 0.05, 0.9525, 0.05, 0.9525, 0.9525, 0.9096, 0.9525, 0.0, 0.05, 0.05, 0.05, 0.05, 0.9525, 0.0, 0.9525, 0.9525, 0.05, 1.0, 0.05, 1.0, 0.9525, 0.9525, 0.9525, 0.9096, 0.9525, 0.9525, 0.9525, 0.9525, 0.9762, 0.9096, 0.9762, 0.0, 0.9525, 0.05, 0.9525, 0.05, 0.9762, 0.0, 0.9762, 0.9525, 0.9525, 1.0, 0.9525, 1.0, 0.9762, 0.9525, 0.9762, 0.05, 0.9525, 0.09512, 0.9525, 0.09512, 0.9762, 0.05, 0.9762, 0.05, 0.05, 0.09512, 0.05, 0.09512, 0.9525, 0.05, 0.9525, 0.05, 0.0, 0.09512, 0.0, 0.09512, 0.025, 0.05, 0.025, 0.05, 0.025, 0.09512, 0.025, 0.09512, 0.05, 0.05, 0.05, 0.05, 0.9762, 0.09512, 0.9762, 0.09512, 1.0, 0.05, 1.0, 0.09512, 0.9525, 0.9096, 0.9525, 0.9096, 0.9762, 0.09512, 0.9762, 0.09512, 0.05, 0.9096, 0.05, 0.9096, 0.9525, 0.09512, 0.9525, 0.09512, 0.0, 0.9096, 0.0, 0.9096, 0.025, 0.09512, 0.025, 0.09512, 0.025, 0.9096, 0.025, 0.9096, 0.05, 0.09512, 0.05, 0.09512, 0.9762, 0.9096, 0.9762, 0.9096, 1.0, 0.09512, 1.0, 0.375, 0.25, 0.625, 0.25, 0.625, 0.5, 0.375, 0.5, 0.375, 0.5, 0.625, 0.5, 0.625, 0.75, 0.5673, 0.75, 0.5402, 0.7471, 0.5299, 0.7461, 0.5248, 0.7456, 0.5197, 0.7451, 0.4549, 0.75, 0.375, 0.75, 0.375, 0.75, 0.4549, 0.75, 0.5139, 0.9002, 0.5246, 0.8941, 0.5353, 0.888, 0.5567, 0.8757, 0.5673, 0.75, 0.625, 0.75, 0.625, 1.0, 0.375, 1.0, 0.125, 0.5, 0.375, 0.5, 0.375, 0.75, 0.125, 0.75, 0.625, 0.5, 0.875, 0.5, 0.875, 0.75, 0.625, 0.75, 0.375, 0.0, 0.625, 0.0, 0.625, 0.25, 0.375, 0.25, 0.9525, 0.9762, 0.9525, 1.0, 1.0, 1.0, 1.0, 0.9762, 0.0, 0.9762, 0.0, 1.0, 0.05, 1.0, 0.05, 0.9762, 0.9096, 0.9762, 0.9096, 1.0, 0.9525, 1.0, 0.9525, 0.9762, 0.9096, 0.025, 0.9096, 0.05, 0.9525, 0.05, 0.9525, 0.025, 0.0, 0.025, 0.0, 0.05, 0.05, 0.05, 0.05, 0.025, 0.9525, 0.025, 0.9525, 0.05, 1.0, 0.05, 1.0, 0.025, 0.9525, 0.0, 0.9525, 0.025, 1.0, 0.025, 1.0, 0.0, 0.0, 0.0, 0.0, 0.025, 0.05, 0.025, 0.05, 0.0, 0.9096, 0.0, 0.9096, 0.025, 0.9525, 0.025, 0.9525, 0.0, 0.9096, 0.05, 0.9096, 0.9525, 0.9525, 0.9525, 0.9525, 0.05, 0.0, 0.05, 0.0, 0.9525, 0.05, 0.9525, 0.05, 0.05, 0.9525, 0.05, 0.9525, 0.9525, 1.0, 0.9525, 1.0, 0.05, 0.9096, 0.9525, 0.9096, 0.9762, 0.9525, 0.9762, 0.9525, 0.9525, 0.0, 0.9525, 0.0, 0.9762, 0.05, 0.9762, 0.05, 0.9525, 0.9525, 0.9525, 0.9525, 0.9762, 1.0, 0.9762, 1.0, 0.9525, 0.05, 0.9525, 0.05, 0.9762, 0.09512, 0.9762, 0.09512, 0.9525, 0.05, 0.05, 0.05, 0.9525, 0.09512, 0.9525, 0.09512, 0.05, 0.05, 0.0, 0.05, 0.025, 0.09512, 0.025, 0.09512, 0.0, 0.05, 0.025, 0.05, 0.05, 0.09512, 0.05, 0.09512, 0.025, 0.05, 0.9762, 0.05, 1.0, 0.09512, 1.0, 0.09512, 0.9762, 0.09512, 0.9525, 0.09512, 0.9762, 0.9096, 0.9762, 0.9096, 0.9525, 0.09512, 0.05, 0.09512, 0.9525, 0.9096, 0.9525, 0.9096, 0.05, 0.09512, 0.0, 0.09512, 0.025, 0.9096, 0.025, 0.9096, 0.0, 0.09512, 0.025, 0.09512, 0.05, 0.9096, 0.05, 0.9096, 0.025, 0.09512, 0.9762, 0.09512, 1.0, 0.9096, 1.0, 0.9096, 0.9762, 0.9525, 0.9762, 0.9525, 1.0, 1.0, 1.0, 1.0, 0.9762, 0.0, 0.9762, 0.0, 1.0, 0.05, 1.0, 0.05, 0.9762, 0.9096, 0.9762, 0.9096, 1.0, 0.9525, 1.0, 0.9525, 0.9762, 0.9096, 0.025, 0.9096, 0.05, 0.9525, 0.05, 0.9525, 0.025, 0.0, 0.025, 0.0, 0.05, 0.05, 0.05, 0.05, 0.025, 0.9525, 0.025, 0.9525, 0.05, 1.0, 0.05, 1.0, 0.025, 0.9525, 0.0, 0.9525, 0.025, 1.0, 0.025, 1.0, 0.0, 0.0, 0.0, 0.0, 0.025, 0.05, 0.025, 0.05, 0.0, 0.9096, 0.0, 0.9096, 0.025, 0.9525, 0.025, 0.9525, 0.0, 0.9096, 0.05, 0.9096, 0.9525, 0.9525, 0.9525, 0.9525, 0.05, 0.0, 0.05, 0.0, 0.9525, 0.05, 0.9525, 0.05, 0.05, 0.9525, 0.05, 0.9525, 0.9525, 1.0, 0.9525, 1.0, 0.05, 0.9096, 0.9525, 0.9096, 0.9762, 0.9525, 0.9762, 0.9525, 0.9525, 0.0, 0.9525, 0.0, 0.9762, 0.05, 0.9762, 0.05, 0.9525, 0.9525, 0.9525, 0.9525, 0.9762, 1.0, 0.9762, 1.0, 0.9525, 0.05, 0.9525, 0.05, 0.9762, 0.09512, 0.9762, 0.09512, 0.9525, 0.05, 0.05, 0.05, 0.9525, 0.09512, 0.9525, 0.09512, 0.05, 0.05, 0.0, 0.05, 0.025, 0.09512, 0.025, 0.09512, 0.0, 0.05, 0.025, 0.05, 0.05, 0.09512, 0.05, 0.09512, 0.025, 0.05, 0.9762, 0.05, 1.0, 0.09512, 1.0, 0.09512, 0.9762, 0.09512, 0.9525, 0.09512, 0.9762, 0.9096, 0.9762, 0.9096, 0.9525, 0.09512, 0.05, 0.09512, 0.9525, 0.9096, 0.9525, 0.9096, 0.05, 0.09512, 0.0, 0.09512, 0.025, 0.9096, 0.025, 0.9096, 0.0, 0.09512, 0.025, 0.09512, 0.05, 0.9096, 0.05, 0.9096, 0.025, 0.09512, 0.9762, 0.09512, 1.0, 0.9096, 1.0, 0.9096, 0.9762, 0.9525, 0.9762, 1.0, 0.9762, 1.0, 1.0, 0.9525, 1.0, 0.0, 0.9762, 0.05, 0.9762, 0.05, 1.0, 0.0, 1.0, 0.9096, 0.9762, 0.9525, 0.9762, 0.9525, 1.0, 0.9096, 1.0, 0.9096, 0.025, 0.9525, 0.025, 0.9525, 0.05, 0.9096, 0.05, 0.0, 0.025, 0.05, 0.025, 0.05, 0.05, 0.0, 0.05, 0.9525, 0.025, 1.0, 0.025, 1.0, 0.05, 0.9525, 0.05, 0.9525, 0.0, 1.0, 0.0, 1.0, 0.025, 0.9525, 0.025, 0.0, 0.0, 0.05, 0.0, 0.05, 0.025, 0.0, 0.025, 0.9096, 0.0, 0.9525, 0.0, 0.9525, 0.025, 0.9096, 0.025, 0.9096, 0.05, 0.9525, 0.05, 0.9525, 0.9525, 0.9096, 0.9525, 0.0, 0.05, 0.05, 0.05, 0.05, 0.9525, 0.0, 0.9525, 0.9525, 0.05, 1.0, 0.05, 1.0, 0.9525, 0.9525, 0.9525, 0.9096, 0.9525, 0.9525, 0.9525, 0.9525, 0.9762, 0.9096, 0.9762, 0.0, 0.9525, 0.05, 0.9525, 0.05, 0.9762, 0.0, 0.9762, 0.9525, 0.9525, 1.0, 0.9525, 1.0, 0.9762, 0.9525, 0.9762, 0.05, 0.9525, 0.09512, 0.9525, 0.09512, 0.9762, 0.05, 0.9762, 0.05, 0.05, 0.09512, 0.05, 0.09512, 0.9525, 0.05, 0.9525, 0.05, 0.0, 0.09512, 0.0, 0.09512, 0.025, 0.05, 0.025, 0.05, 0.025, 0.09512, 0.025, 0.09512, 0.05, 0.05, 0.05, 0.05, 0.9762, 0.09512, 0.9762, 0.09512, 1.0, 0.05, 1.0, 0.09512, 0.9525, 0.9096, 0.9525, 0.9096, 0.9762, 0.09512, 0.9762, 0.09512, 0.05, 0.9096, 0.05, 0.9096, 0.9525, 0.09512, 0.9525, 0.09512, 0.0, 0.9096, 0.0, 0.9096, 0.025, 0.09512, 0.025, 0.09512, 0.025, 0.9096, 0.025, 0.9096, 0.05, 0.09512, 0.05, 0.09512, 0.9762, 0.9096, 0.9762, 0.9096, 1.0, 0.09512, 1.0, 0.9525, 0.9762, 1.0, 0.9762, 1.0, 1.0, 0.9525, 1.0, 0.0, 0.9762, 0.05, 0.9762, 0.05, 1.0, 0.0, 1.0, 0.9096, 0.9762, 0.9525, 0.9762, 0.9525, 1.0, 0.9096, 1.0, 0.9096, 0.025, 0.9525, 0.025, 0.9525, 0.05, 0.9096, 0.05, 0.0, 0.025, 0.05, 0.025, 0.05, 0.05, 0.0, 0.05, 0.9525, 0.025, 1.0, 0.025, 1.0, 0.05, 0.9525, 0.05, 0.9525, 0.0, 1.0, 0.0, 1.0, 0.025, 0.9525, 0.025, 0.0, 0.0, 0.05, 0.0, 0.05, 0.025, 0.0, 0.025, 0.9096, 0.0, 0.9525, 0.0, 0.9525, 0.025, 0.9096, 0.025, 0.9096, 0.05, 0.9525, 0.05, 0.9525, 0.9525, 0.9096, 0.9525, 0.0, 0.05, 0.05, 0.05, 0.05, 0.9525, 0.0, 0.9525, 0.9525, 0.05, 1.0, 0.05, 1.0, 0.9525, 0.9525, 0.9525, 0.9096, 0.9525, 0.9525, 0.9525, 0.9525, 0.9762, 0.9096, 0.9762, 0.0, 0.9525, 0.05, 0.9525, 0.05, 0.9762, 0.0, 0.9762, 0.9525, 0.9525, 1.0, 0.9525, 1.0, 0.9762, 0.9525, 0.9762, 0.05, 0.9525, 0.09512, 0.9525, 0.09512, 0.9762, 0.05, 0.9762, 0.05, 0.05, 0.09512, 0.05, 0.09512, 0.9525, 0.05, 0.9525, 0.05, 0.0, 0.09512, 0.0, 0.09512, 0.025, 0.05, 0.025, 0.05, 0.025, 0.09512, 0.025, 0.09512, 0.05, 0.05, 0.05, 0.05, 0.9762, 0.09512, 0.9762, 0.09512, 1.0, 0.05, 1.0, 0.09512, 0.9525, 0.9096, 0.9525, 0.9096, 0.9762, 0.09512, 0.9762, 0.09512, 0.05, 0.9096, 0.05, 0.9096, 0.9525, 0.09512, 0.9525, 0.09512, 0.0, 0.9096, 0.0, 0.9096, 0.025, 0.09512, 0.025, 0.09512, 0.025, 0.9096, 0.025, 0.9096, 0.05, 0.09512, 0.05, 0.09512, 0.9762, 0.9096, 0.9762, 0.9096, 1.0, 0.09512, 1.0, 0.9525, 1.0, 0.9096, 1.0, 0.9096, 1.0, 0.9525, 1.0, 0.0, 0.05, 0.0, 0.025, 0.0, 0.025, 0.0, 0.05, 0.0, 0.9525, 0.0, 0.05, 0.0, 0.05, 0.0, 0.9525, 0.0, 0.0, 0.05, 0.0, 0.05, 0.0, 0.0, 0.0, 1.0, 0.9525, 1.0, 0.9762, 1.0, 0.9762, 1.0, 0.9525, 1.0, 0.05, 1.0, 0.9525, 1.0, 0.9525, 1.0, 0.05, 1.0, 0.0, 1.0, 0.025, 1.0, 0.025, 1.0, 0.0, 1.0, 0.025, 1.0, 0.05, 1.0, 0.05, 1.0, 0.025, 0.9096, 1.0, 0.09512, 1.0, 0.09512, 1.0, 0.9096, 1.0, 0.09512, 1.0, 0.05, 1.0, 0.05, 1.0, 0.09512, 1.0, 0.05, 0.0, 0.09512, 0.0, 0.09512, 0.0, 0.05, 0.0, 0.9096, 0.0, 0.9525, 0.0, 0.9525, 0.0, 0.9096, 0.0, 0.0, 0.025, 0.0, 0.0, 0.0, 0.0, 0.0, 0.025, 0.0, 1.0, 0.0, 0.9762, 0.0, 0.9762, 0.0, 1.0, 0.0, 0.9762, 0.0, 0.9525, 0.0, 0.9525, 0.0, 0.9762, 1.0, 1.0, 0.9525, 1.0, 0.9525, 1.0, 1.0, 1.0, 0.9525, 0.0, 1.0, 0.0, 1.0, 0.0, 0.9525, 0.0, 0.09512, 0.0, 0.9096, 0.0, 0.9096, 0.0, 0.09512, 0.0, 1.0, 0.9762, 1.0, 1.0, 1.0, 1.0, 1.0, 0.9762, 0.9525, 1.0, 0.9096, 1.0, 0.9096, 1.0, 0.9525, 1.0, 0.0, 0.9525, 0.0, 0.05, 0.0, 0.05, 0.0, 0.9525, 0.05, 1.0, 0.0, 1.0, 0.0, 1.0, 0.05, 1.0, 1.0, 0.05, 1.0, 0.9525, 1.0, 0.9525, 1.0, 0.05, 0.0, 0.05, 0.0, 0.025, 0.0, 0.025, 0.0, 0.05, 1.0, 0.025, 1.0, 0.05, 1.0, 0.05, 1.0, 0.025, 0.0, 0.0, 0.05, 0.0, 0.05, 0.0, 0.0, 0.0, 0.9096, 1.0, 0.09512, 1.0, 0.09512, 1.0, 0.9096, 1.0, 1.0, 0.9525, 1.0, 0.9762, 1.0, 0.9762, 1.0, 0.9525, 1.0, 0.0, 1.0, 0.025, 1.0, 0.025, 1.0, 0.0, 0.09512, 1.0, 0.05, 1.0, 0.05, 1.0, 0.09512, 1.0, 0.05, 0.0, 0.09512, 0.0, 0.09512, 0.0, 0.05, 0.0, 0.0, 0.025, 0.0, 0.0, 0.0, 0.0, 0.0, 0.025, 0.0, 0.9762, 0.0, 0.9525, 0.0, 0.9525, 0.0, 0.9762, 0.9096, 0.0, 0.9525, 0.0, 0.9525, 0.0, 0.9096, 0.0, 0.0, 1.0, 0.0, 0.9762, 0.0, 0.9762, 0.0, 1.0, 0.9525, 0.0, 1.0, 0.0, 1.0, 0.0, 0.9525, 0.0, 1.0, 1.0, 0.9525, 1.0, 0.9525, 1.0, 1.0, 1.0, 1.0, 0.9762, 1.0, 1.0, 1.0, 1.0, 1.0, 0.9762, 0.09512, 0.0, 0.9096, 0.0, 0.9096, 0.0, 0.09512, 0.0, 0.05, 1.0, 0.0, 1.0, 0.0, 1.0, 0.05, 1.0, 0.375, 0.2188, 0.5098, 0.2188, 0.625, 0.2188, 0.625, 0.25, 0.375, 0.25, 0.5724, 0.125, 0.5629, 0.0625, 0.625, 0.0625, 0.625, 0.125, 0.5098, 0.2188, 0.5527, 0.1875, 0.625, 0.1875, 0.625, 0.2188, 0.5629, 0.0625, 0.5158, 0.03125, 0.625, 0.03125, 0.625, 0.0625, 0.375, 0.0, 0.625, 0.0, 0.625, 0.03125, 0.5158, 0.03125, 0.375, 0.03125, 0.5527, 0.1875, 0.5724, 0.125, 0.625, 0.125, 0.625, 0.1875, 0.375, 0.25, 0.625, 0.25, 0.625, 0.5, 0.375, 0.5, 0.375, 0.7188, 0.5173, 0.7188, 0.625, 0.7188, 0.625, 0.75, 0.5594, 0.75, 0.5406, 0.7434, 0.5196, 0.7446, 0.5145, 0.75, 0.5087, 0.75, 0.475, 0.7455, 0.4542, 0.7447, 0.4428, 0.75, 0.375, 0.75, 0.125, 0.7188, 0.375, 0.7188, 0.375, 0.75, 0.125, 0.75, 0.625, 0.7188, 0.875, 0.7188, 0.875, 0.75, 0.625, 0.75, 0.625, 0.5625, 0.875, 0.5625, 0.875, 0.625, 0.625, 0.625, 0.625, 0.5312, 0.875, 0.5312, 0.875, 0.5625, 0.625, 0.5625, 0.625, 0.625, 0.875, 0.625, 0.875, 0.6875, 0.625, 0.6875, 0.625, 0.6875, 0.875, 0.6875, 0.875, 0.7188, 0.625, 0.7188, 0.625, 0.5, 0.875, 0.5, 0.875, 0.5312, 0.625, 0.5312, 0.125, 0.5, 0.375, 0.5, 0.375, 0.5312, 0.125, 0.5312, 0.375, 0.5, 0.625, 0.5, 0.625, 0.5312, 0.5112, 0.5312, 0.375, 0.5312, 0.5173, 0.7188, 0.5622, 0.6875, 0.625, 0.6875, 0.625, 0.7188, 0.572, 0.625, 0.5536, 0.5625, 0.625, 0.5625, 0.625, 0.625, 0.5536, 0.5625, 0.5112, 0.5312, 0.625, 0.5312, 0.625, 0.5625, 0.5622, 0.6875, 0.572, 0.625, 0.625, 0.625, 0.625, 0.6875, 0.125, 0.7188, 0.5158, 0.03125, 0.5173, 0.7188, 0.375, 0.7188, 0.5173, 0.7188, 0.5158, 0.03125, 0.5629, 0.0625, 0.5622, 0.6875, 0.5622, 0.6875, 0.5629, 0.0625, 0.5724, 0.125, 0.572, 0.625, 0.572, 0.625, 0.5724, 0.125, 0.5527, 0.1875, 0.5536, 0.5625, 0.5536, 0.5625, 0.5527, 0.1875, 0.5098, 0.2188, 0.5112, 0.5312, 0.375, 0.2188, 0.375, 0.5312, 0.5112, 0.5312, 0.5098, 0.2188, 0.5406, 0.7434, 0.5594, 0.75, 0.5589, 0.75, 0.375, 0.2188, 0.5098, 0.2188, 0.5674, 0.2187, 0.5962, 0.2187, 0.625, 0.2188, 0.625, 0.25, 0.375, 0.25, 0.6114, 0.1141, 0.6095, 0.0625, 0.625, 0.0625, 0.625, 0.1141, 0.5962, 0.2187, 0.6069, 0.1875, 0.625, 0.1875, 0.625, 0.2188, 0.6095, 0.0625, 0.5977, 0.03125, 0.625, 0.03125, 0.625, 0.0625, 0.375, 0.0, 0.625, 0.0, 0.625, 0.03125, 0.5977, 0.03125, 0.5704, 0.03125, 0.5158, 0.03125, 0.375, 0.03125, 0.375, 0.25, 0.625, 0.25, 0.625, 0.5, 0.375, 0.5, 0.375, 0.7188, 0.4461, 0.7188, 0.4817, 0.7188, 0.5173, 0.7188, 0.5711, 0.7188, 0.6106, 0.7188, 0.625, 0.7188, 0.625, 0.75, 0.375, 0.75, 0.375, 0.75, 0.625, 0.75, 0.625, 1.0, 0.375, 1.0, 0.125, 0.7188, 0.375, 0.7188, 0.375, 0.75, 0.125, 0.75, 0.625, 0.7188, 0.875, 0.7188, 0.875, 0.75, 0.625, 0.75, 0.625, 0.6135, 0.875, 0.6135, 0.875, 0.625, 0.625, 0.625, 0.625, 0.5312, 0.875, 0.5312, 0.875, 0.5625, 0.625, 0.5625, 0.625, 0.6372, 0.875, 0.6372, 0.875, 0.6875, 0.625, 0.6875, 0.625, 0.6875, 0.875, 0.6875, 0.875, 0.7188, 0.625, 0.7188, 0.625, 0.5, 0.875, 0.5, 0.875, 0.5312, 0.625, 0.5312, 0.125, 0.5, 0.375, 0.5, 0.375, 0.5312, 0.125, 0.5312, 0.375, 0.5, 0.625, 0.5, 0.625, 0.5312, 0.6098, 0.5312, 0.5681, 0.5312, 0.5112, 0.5312, 0.375, 0.5312, 0.6106, 0.7188, 0.6166, 0.6875, 0.625, 0.6875, 0.625, 0.7188, 0.6175, 0.6135, 0.6155, 0.5625, 0.625, 0.5625, 0.625, 0.6135, 0.6155, 0.5625, 0.6098, 0.5312, 0.625, 0.5312, 0.625, 0.5625, 0.6177, 0.6372, 0.6179, 0.625, 0.625, 0.625, 0.625, 0.6372, 0.4181, 0.2031, 0.5158, 0.03125, 0.5173, 0.7188, 0.4817, 0.7188, 0.5173, 0.7188, 0.5158, 0.03125, 0.5629, 0.0625, 0.5622, 0.6875, 0.5701, 0.6372, 0.5705, 0.1128, 0.5724, 0.125, 0.572, 0.625, 0.5686, 0.6135, 0.5687, 0.1365, 0.5527, 0.1875, 0.5536, 0.5625, 0.5536, 0.5625, 0.5527, 0.1875, 0.5098, 0.2188, 0.5112, 0.5312, 0.375, 0.2188, 0.375, 0.5312, 0.5112, 0.5312, 0.5098, 0.2188, 0.125, 0.7188, 0.3204, 0.375, 0.4461, 0.7188, 0.375, 0.7188, 0.3204, 0.375, 0.4181, 0.2031, 0.4817, 0.7188, 0.4461, 0.7188, 0.5701, 0.6372, 0.572, 0.625, 0.5985, 0.625, 0.5975, 0.6372, 0.5536, 0.5625, 0.5112, 0.5312, 0.5681, 0.5312, 0.5893, 0.5625, 0.5686, 0.6135, 0.5536, 0.5625, 0.5893, 0.5625, 0.5968, 0.6135, 0.5173, 0.7188, 0.5622, 0.6875, 0.5936, 0.6875, 0.5711, 0.7188, 0.5893, 0.5625, 0.5681, 0.5312, 0.6098, 0.5312, 0.6155, 0.5625, 0.5968, 0.6135, 0.5893, 0.5625, 0.6155, 0.5625, 0.6175, 0.6135, 0.5711, 0.7188, 0.5936, 0.6875, 0.6166, 0.6875, 0.6106, 0.7188, 0.5975, 0.6372, 0.5975, 0.6372, 0.6177, 0.6372, 0.6177, 0.6372, 0.5701, 0.6372, 0.5701, 0.6372, 0.5975, 0.6372, 0.5975, 0.6372, 0.5701, 0.6372, 0.5705, 0.1128, 0.5705, 0.1128, 0.5701, 0.6372, 0.6177, 0.6372, 0.6177, 0.6372, 0.625, 0.6372, 0.625, 0.6372, 0.625, 0.625, 0.875, 0.625, 0.875, 0.6372, 0.625, 0.6372, 0.572, 0.625, 0.5686, 0.6135, 0.5968, 0.6135, 0.5985, 0.625, 0.572, 0.625, 0.5724, 0.125, 0.5687, 0.1365, 0.5686, 0.6135, 0.6179, 0.625, 0.6175, 0.6135, 0.625, 0.6135, 0.625, 0.625, 0.625, 0.5625, 0.875, 0.5625, 0.875, 0.6135, 0.625, 0.6135, 0.6069, 0.1875, 0.611, 0.1361, 0.625, 0.1361, 0.625, 0.1875, 0.6166, 0.6875, 0.6177, 0.6372, 0.625, 0.6372, 0.625, 0.6875, 0.5622, 0.6875, 0.5629, 0.0625, 0.5705, 0.1128, 0.5701, 0.6372, 0.5622, 0.6875, 0.5701, 0.6372, 0.5975, 0.6372, 0.5936, 0.6875, 0.5936, 0.6875, 0.5975, 0.6372, 0.6177, 0.6372, 0.6166, 0.6875, 0.625, 0.6372, 0.875, 0.6372, 0.875, 0.6372, 0.625, 0.6372, 0.5987, 0.125, 0.5969, 0.1361, 0.5689, 0.1361, 0.5724, 0.125, 0.5527, 0.1875, 0.5689, 0.1361, 0.5969, 0.1361, 0.5888, 0.1875, 0.5629, 0.0625, 0.5158, 0.03125, 0.5704, 0.03125, 0.594, 0.0625, 0.5098, 0.2188, 0.5527, 0.1875, 0.5888, 0.1875, 0.5674, 0.2187, 0.5707, 0.1141, 0.5629, 0.0625, 0.594, 0.0625, 0.5979, 0.1141, 0.5724, 0.125, 0.5707, 0.1141, 0.5979, 0.1141, 0.5987, 0.125, 0.6118, 0.125, 0.6114, 0.1141, 0.625, 0.1141, 0.625, 0.125, 0.625, 0.125, 0.625, 0.1361, 0.611, 0.1361, 0.6118, 0.125, 0.5888, 0.1875, 0.5969, 0.1361, 0.611, 0.1361, 0.6069, 0.1875, 0.594, 0.0625, 0.5704, 0.03125, 0.5977, 0.03125, 0.6095, 0.0625, 0.5674, 0.2187, 0.5888, 0.1875, 0.6069, 0.1875, 0.5962, 0.2187, 0.5979, 0.1141, 0.594, 0.0625, 0.6095, 0.0625, 0.6114, 0.1141, 0.6179, 0.625, 0.6118, 0.125, 0.611, 0.1361, 0.6175, 0.6135, 0.6175, 0.6135, 0.611, 0.1361, 0.5969, 0.1361, 0.5968, 0.6135, 0.5985, 0.625, 0.5968, 0.6135, 0.5969, 0.1361, 0.5987, 0.125, 0.5985, 0.625, 0.5987, 0.125, 0.5979, 0.1141, 0.5975, 0.6372, 0.6179, 0.625, 0.6177, 0.6372, 0.6114, 0.1141, 0.6118, 0.125, 0.6177, 0.6372, 0.5975, 0.6372, 0.5979, 0.1141, 0.6114, 0.1141, 0.5, 0.5, 1.0, 0.5, 1.0, 1.0, 0.5, 1.0, 0.25, 0.5, 0.5, 0.5, 0.5, 1.0, 0.25, 1.0, 0.0, 0.5, 0.25, 0.5, 0.25, 1.0, 0.0, 1.0, 0.0, 0.0, 0.25, 0.0, 0.25, 0.5, 0.0, 0.5, 0.25, 0.0, 0.5, 0.0, 0.5, 0.5, 0.25, 0.5, 0.5, 0.0, 1.0, 0.0, 1.0, 0.5, 0.5, 0.5, 0.375, 0.75, 0.4395, 0.75, 0.4451, 0.75, 0.4528, 0.8381, 0.4605, 0.9261, 0.4699, 0.907, 0.4793, 0.8879, 0.4858, 0.75, 0.4903, 0.75, 0.5578, 0.75, 0.625, 0.75, 0.625, 1.0, 0.375, 1.0, 0.375, 0.75, 0.4428, 0.75, 0.5087, 0.75, 0.5145, 0.75, 0.5184, 0.75, 0.5252, 0.8352, 0.5317, 0.8428, 0.5382, 0.8503, 0.5471, 0.8002, 0.556, 0.75, 0.5589, 0.75, 0.5594, 0.75, 0.625, 0.75, 0.625, 1.0, 0.375, 1.0, 0.5111, 0.75, 0.5299, 0.7461, 0.5402, 0.7471, 0.5673, 0.75, 0.483, 0.75, 0.5246, 0.8941, 0.5139, 0.9002, 0.4549, 0.75, 0.5673, 0.75, 0.5567, 0.8757, 0.5353, 0.888, 0.5111, 0.75, 0.483, 0.75, 0.5248, 0.7456, 0.5299, 0.7461, 0.5111, 0.75, 0.4549, 0.75, 0.5197, 0.7451, 0.5248, 0.7456, 0.483, 0.75, 0.5111, 0.75, 0.5353, 0.888, 0.5246, 0.8941, 0.483, 0.75, 0.0, 0.0, 0.0, 0.0, 0.0, 0.0, 0.0, 0.0, 0.6012, 0.2352, 0.625, 0.2352, 0.625, 0.25, 0.6012, 0.25, 0.6012, 0.25, 0.625, 0.25, 0.625, 0.5, 0.6012, 0.5, 0.625, 0.5, 0.625, 0.5148, 0.625, 0.5148, 0.625, 0.5, 0.6012, 0.75, 0.625, 0.75, 0.625, 1.0, 0.6012, 1.0, 0.125, 0.7274, 0.375, 0.7274, 0.375, 0.75, 0.125, 0.75, 0.625, 0.7274, 0.875, 0.7274, 0.875, 0.75, 0.625, 0.75, 0.625, 0.5148, 0.875, 0.5148, 0.875, 0.7274, 0.625, 0.7274, 0.125, 0.5148, 0.375, 0.5148, 0.375, 0.7274, 0.125, 0.7274, 0.625, 0.7274, 0.625, 0.75, 0.625, 0.75, 0.625, 0.7274, 0.6012, 0.0, 0.625, 0.0, 0.625, 0.02261, 0.6012, 0.02261, 0.3985, 0.5, 0.6012, 0.5, 0.6012, 0.5, 0.3985, 0.5, 0.125, 0.5, 0.375, 0.5, 0.375, 0.5148, 0.125, 0.5148, 0.625, 0.5, 0.875, 0.5, 0.875, 0.5148, 0.625, 0.5148, 0.6012, 0.02261, 0.625, 0.02261, 0.625, 0.2352, 0.6012, 0.2352, 0.375, 0.02261, 0.3985, 0.02261, 0.3985, 0.2352, 0.375, 0.2352, 0.625, 0.5148, 0.625, 0.7274, 0.625, 0.7274, 0.625, 0.5148, 0.375, 0.0, 0.3985, 0.0, 0.3985, 0.02261, 0.375, 0.02261, 0.375, 0.5148, 0.375, 0.5, 0.375, 0.5, 0.375, 0.5148, 0.375, 0.75, 0.3985, 0.75, 0.3985, 1.0, 0.375, 1.0, 0.375, 0.75, 0.375, 0.7274, 0.375, 0.7274, 0.375, 0.75, 0.375, 0.25, 0.3985, 0.25, 0.3985, 0.5, 0.375, 0.5, 0.375, 0.2352, 0.3985, 0.2352, 0.3985, 0.25, 0.375, 0.25, 0.3985, 0.02261, 0.6012, 0.02261, 0.6012, 0.2352, 0.3985, 0.2352, 0.375, 0.7274, 0.375, 0.5148, 0.375, 0.5148, 0.375, 0.7274, 0.3985, 0.0, 0.6012, 0.0, 0.6012, 0.02261, 0.3985, 0.02261, 0.3985, 0.5148, 0.6012, 0.5148, 0.6012, 0.7274, 0.3985, 0.7274, 0.3985, 0.75, 0.6012, 0.75, 0.6012, 1.0, 0.3985, 1.0, 0.375, 0.5, 0.3985, 0.5, 0.3985, 0.5, 0.375, 0.5, 0.3985, 0.25, 0.6012, 0.25, 0.6012, 0.5, 0.3985, 0.5, 0.3985, 0.2352, 0.6012, 0.2352, 0.6012, 0.25, 0.3985, 0.25, 0.6012, 0.7274, 0.625, 0.7274, 0.625, 0.75, 0.6012, 0.75, 0.6012, 0.5148, 0.625, 0.5148, 0.625, 0.7274, 0.6012, 0.7274, 0.6012, 0.5, 0.625, 0.5, 0.625, 0.5148, 0.6012, 0.5148, 0.375, 0.5, 0.3985, 0.5, 0.3985, 0.5148, 0.375, 0.5148, 0.375, 0.5148, 0.3985, 0.5148, 0.3985, 0.7274, 0.375, 0.7274, 0.375, 0.7274, 0.3985, 0.7274, 0.3985, 0.75, 0.375, 0.75, 0.3985, 0.5, 0.6012, 0.5, 0.6012, 0.5148, 0.3985, 0.5148, 0.3985, 0.7274, 0.6012, 0.7274, 0.6012, 0.75, 0.3985, 0.75, 0.6012, 0.75, 0.3985, 0.75, 0.3985, 0.75, 0.6012, 0.75, 0.6012, 0.5, 0.625, 0.5, 0.625, 0.5, 0.6012, 0.5, 0.3985, 0.75, 0.375, 0.75, 0.375, 0.75, 0.3985, 0.75, 0.3985, 0.5148, 0.3985, 0.7274, 0.3985, 0.7274, 0.3985, 0.5148, 0.3985, 0.7274, 0.6012, 0.7274, 0.6012, 0.7274, 0.3985, 0.7274, 0.625, 0.75, 0.6012, 0.75, 0.6012, 0.75, 0.625, 0.75, 0.6012, 0.7274, 0.6012, 0.5148, 0.6012, 0.5148, 0.6012, 0.7274, 0.6012, 0.5148, 0.3985, 0.5148, 0.3985, 0.5148, 0.6012, 0.5148, 0.6012, 0.2352, 0.625, 0.2352, 0.625, 0.25, 0.6012, 0.25, 0.6012, 0.25, 0.625, 0.25, 0.625, 0.5, 0.6012, 0.5, 0.625, 0.5, 0.625, 0.5148, 0.625, 0.5148, 0.625, 0.5, 0.6012, 0.75, 0.625, 0.75, 0.625, 1.0, 0.6012, 1.0, 0.125, 0.7274, 0.375, 0.7274, 0.375, 0.75, 0.125, 0.75, 0.625, 0.7274, 0.875, 0.7274, 0.875, 0.75, 0.625, 0.75, 0.625, 0.5148, 0.875, 0.5148, 0.875, 0.7274, 0.625, 0.7274, 0.125, 0.5148, 0.375, 0.5148, 0.375, 0.7274, 0.125, 0.7274, 0.625, 0.7274, 0.625, 0.75, 0.625, 0.75, 0.625, 0.7274, 0.6012, 0.0, 0.625, 0.0, 0.625, 0.02261, 0.6012, 0.02261, 0.3985, 0.5, 0.6012, 0.5, 0.6012, 0.5, 0.3985, 0.5, 0.125, 0.5, 0.375, 0.5, 0.375, 0.5148, 0.125, 0.5148, 0.625, 0.5, 0.875, 0.5, 0.875, 0.5148, 0.625, 0.5148, 0.6012, 0.02261, 0.625, 0.02261, 0.625, 0.2352, 0.6012, 0.2352, 0.375, 0.02261, 0.3985, 0.02261, 0.3985, 0.2352, 0.375, 0.2352, 0.625, 0.5148, 0.625, 0.7274, 0.625, 0.7274, 0.625, 0.5148, 0.375, 0.0, 0.3985, 0.0, 0.3985, 0.02261, 0.375, 0.02261, 0.375, 0.5148, 0.375, 0.5, 0.375, 0.5, 0.375, 0.5148, 0.375, 0.75, 0.3985, 0.75, 0.3985, 1.0, 0.375, 1.0, 0.375, 0.75, 0.375, 0.7274, 0.375, 0.7274, 0.375, 0.75, 0.375, 0.25, 0.3985, 0.25, 0.3985, 0.5, 0.375, 0.5, 0.375, 0.2352, 0.3985, 0.2352, 0.3985, 0.25, 0.375, 0.25, 0.3985, 0.02261, 0.6012, 0.02261, 0.6012, 0.2352, 0.3985, 0.2352, 0.375, 0.7274, 0.375, 0.5148, 0.375, 0.5148, 0.375, 0.7274, 0.3985, 0.0, 0.6012, 0.0, 0.6012, 0.02261, 0.3985, 0.02261, 0.3985, 0.5148, 0.6012, 0.5148, 0.6012, 0.7274, 0.3985, 0.7274, 0.3985, 0.75, 0.6012, 0.75, 0.6012, 1.0, 0.3985, 1.0, 0.375, 0.5, 0.3985, 0.5, 0.3985, 0.5, 0.375, 0.5, 0.3985, 0.25, 0.6012, 0.25, 0.6012, 0.5, 0.3985, 0.5, 0.3985, 0.2352, 0.6012, 0.2352, 0.6012, 0.25, 0.3985, 0.25, 0.6012, 0.7274, 0.625, 0.7274, 0.625, 0.75, 0.6012, 0.75, 0.6012, 0.5148, 0.625, 0.5148, 0.625, 0.7274, 0.6012, 0.7274, 0.6012, 0.5, 0.625, 0.5, 0.625, 0.5148, 0.6012, 0.5148, 0.375, 0.5, 0.3985, 0.5, 0.3985, 0.5148, 0.375, 0.5148, 0.375, 0.5148, 0.3985, 0.5148, 0.3985, 0.7274, 0.375, 0.7274, 0.375, 0.7274, 0.3985, 0.7274, 0.3985, 0.75, 0.375, 0.75, 0.3985, 0.5, 0.6012, 0.5, 0.6012, 0.5148, 0.3985, 0.5148, 0.3985, 0.7274, 0.6012, 0.7274, 0.6012, 0.75, 0.3985, 0.75, 0.6012, 0.75, 0.3985, 0.75, 0.3985, 0.75, 0.6012, 0.75, 0.6012, 0.5, 0.625, 0.5, 0.625, 0.5, 0.6012, 0.5, 0.3985, 0.75, 0.375, 0.75, 0.375, 0.75, 0.3985, 0.75, 0.3985, 0.5148, 0.3985, 0.7274, 0.3985, 0.7274, 0.3985, 0.5148, 0.3985, 0.7274, 0.6012, 0.7274, 0.6012, 0.7274, 0.3985, 0.7274, 0.625, 0.75, 0.6012, 0.75, 0.6012, 0.75, 0.625, 0.75, 0.6012, 0.7274, 0.6012, 0.5148, 0.6012, 0.5148, 0.6012, 0.7274, 0.6012, 0.5148, 0.3985, 0.5148, 0.3985, 0.5148, 0.6012, 0.5148, 0.375, 0.0, 0.625, 0.0, 0.625, 0.25, 0.375, 0.25, 0.375, 0.25, 0.625, 0.25, 0.625, 0.5, 0.375, 0.5, 0.375, 0.5, 0.625, 0.5, 0.625, 0.75, 0.375, 0.75, 0.375, 0.75, 0.625, 0.75, 0.625, 1.0, 0.375, 1.0, 0.125, 0.5, 0.375, 0.5, 0.375, 0.75, 0.125, 0.75, 0.625, 0.5, 0.875, 0.5, 0.875, 0.75, 0.625, 0.75, 0.375, 0.0, 0.625, 0.25, 0.375, 0.25, 0.375, 0.25, 0.625, 0.25, 0.625, 0.5, 0.375, 0.5, 0.375, 0.5, 0.625, 0.75, 0.375, 0.75, 0.375, 0.75, 0.625, 0.75, 0.625, 1.0, 0.375, 1.0, 0.125, 0.5, 0.375, 0.5, 0.375, 0.75, 0.125, 0.75, 0.375, 0.0, 0.625, 0.25, 0.375, 0.25, 0.375, 0.25, 0.625, 0.25, 0.625, 0.5, 0.375, 0.5, 0.375, 0.5, 0.625, 0.75, 0.375, 0.75, 0.375, 0.75, 0.625, 0.75, 0.625, 1.0, 0.375, 1.0, 0.125, 0.5, 0.375, 0.5, 0.375, 0.75, 0.125, 0.75, 0.375, 0.0, 0.625, 0.0, 0.625, 0.25, 0.375, 0.25, 0.375, 0.25, 0.625, 0.25, 0.625, 0.5, 0.375, 0.5, 0.375, 0.5, 0.625, 0.5, 0.625, 0.75, 0.375, 0.75, 0.375, 0.75, 0.625, 0.75, 0.625, 1.0, 0.375, 1.0, 0.125, 0.5, 0.375, 0.5, 0.375, 0.75, 0.125, 0.75, 0.625, 0.5, 0.875, 0.5, 0.875, 0.75, 0.625, 0.75])
me_cube_004.materials.append(mat_material_009)
me_cube_004.materials.append(mat_material_001)
me_cube_004.materials.append(mat_material_002)
me_cube_004.materials.append(mat_material_005)
me_cube_004.materials.append(mat_material_007)
me_cube_004.materials.append(mat_material_006)
me_cube_004.update()

# ---- objects
ob_sun = bpy.data.objects.new('Sun', light_sun)
ob_sun_001 = bpy.data.objects.new('Sun.001', light_sun_001)
ob_spot = bpy.data.objects.new('Spot', light_spot)
ob_sun_002 = bpy.data.objects.new('Sun.002', light_sun_002)
ob_cube_013 = bpy.data.objects.new('Cube.013', me_cube_004)

# ---- transforms, parenting, visibility, modifiers, constraints
ob_sun.location = (-14.85, -12.41, 203.4)
ob_sun.rotation_euler = (0.0, 0.6318, 0.0)
ob_sun_001.location = (-210.1, -76.97, 188.0)
ob_sun_001.rotation_euler = (0.0, -0.3543, 0.0)
ob_spot.location = (-111.1, -78.1, 293.3)
ob_spot.rotation_euler = (0.9529, 0.08901, 0.0)
ob_sun_002.location = (-125.7, -86.01, 236.5)
ob_sun_002.rotation_euler = (4.836, -0.0, 0.0)
ob_cube_013.location = (-108.6, -2.171, 54.32)
ob_cube_013.scale = (105.6, 179.1, 3.429)

# ---- collection membership
col_collection.objects.link(ob_sun)
col_collection.objects.link(ob_sun_001)
col_collection.objects.link(ob_spot)
col_collection.objects.link(ob_sun_002)
col_collection.objects.link(ob_cube_013)

# ---- scene / render settings (as saved in the file)
scene.frame_start = 1; scene.frame_end = 250; scene.frame_set(1)
scene.render.engine = 'BLENDER_EEVEE_NEXT'
scene.cycles.sampling_pattern = 'TABULATED_SOBOL'
scene.cycles.use_light_tree = False
scene.view_settings.view_transform = 'Filmic'
bpy.context.view_layer.update()

# ---- added for rendering (the .blend has no active camera): camera
cam_auto = bpy.data.cameras.new('AutoCamera')
cam_auto.lens = 50.0
cam_auto.sensor_width = 36.0
cam_auto.clip_end = 7012.97
ob_auto_camera = bpy.data.objects.new('AutoCamera', cam_auto)
scene.collection.objects.link(ob_auto_camera)
ob_auto_camera.location = (291.042, -481.692, 428.932)
ob_auto_camera.rotation_euler = (1.09748, -7.21219e-08, 0.694738)
scene.camera = ob_auto_camera
bpy.context.view_layer.update()
